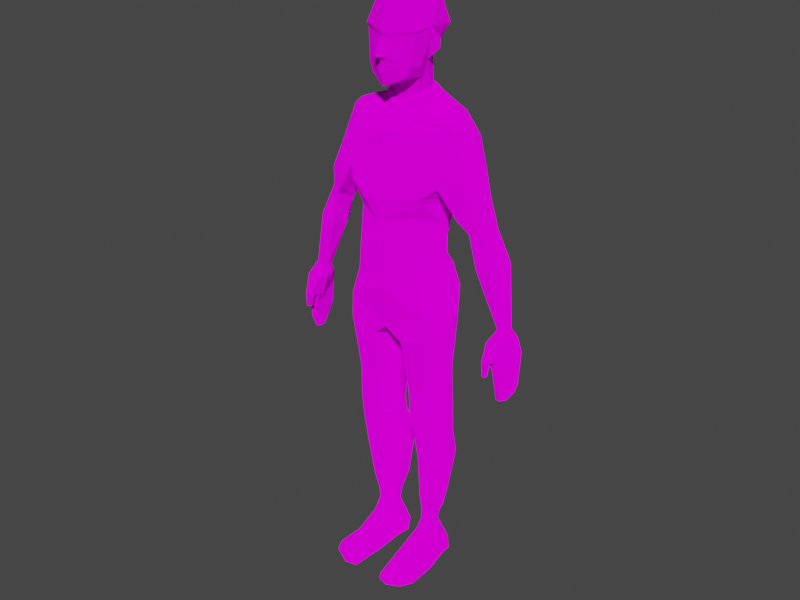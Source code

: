 # Source: PSOne_GermanPoliceOfficer.blend  (saved by Blender 2.90.8; exported with 4.5.12 LTS)
import bpy
from mathutils import Matrix  # noqa: F401  (used for matrix-valued properties, if any)

bpy.ops.wm.read_factory_settings(use_empty=True)
scene = bpy.context.scene
scene.name = 'Scene'

# ---- collections
col_collection = bpy.data.collections.new('Collection'); scene.collection.children.link(col_collection)

# ---- images (referenced by path relative to the original .blend; pixels are not part of the script)
import os
ASSET_DIR = os.environ.get("B2B_ASSET_DIR", "")  # directory of the original .blend (textures are referenced by path, not embedded)
HERE = os.path.dirname(os.path.abspath(__file__))  # packed textures are extracted next to this script under _unpacked/

def load_image(name, relpath, width, height, colorspace="sRGB"):
    """Load a texture the original file referenced (path relative to the .blend, or extracted next to this script)."""
    p = next((c for c in (os.path.join(HERE, relpath), os.path.join(ASSET_DIR, relpath)) if relpath and os.path.exists(c)), "")
    if p:
        img = bpy.data.images.load(p, check_existing=True)
        img.name = name
    else:  # same state as the original file: an image datablock whose file is absent (Cycles renders it pink)
        img = bpy.data.images.new(name, width, height)
        img.source = "FILE"
        img.filepath = "//" + (relpath or name)
    img.colorspace_settings.name = colorspace
    return img
img_policetexture = load_image('PoliceTexture', 'PoliceOfficerMale_Body.png', 1024, 1024, 'sRGB')
img_polizeiface = load_image('PolizeiFace', 'PoliceOfficerMale_Face.png', 1024, 1024, 'sRGB')

# ---- materials (node trees are filled in below, after node groups)
mat_policeofficerbody = bpy.data.materials.new('PoliceOfficerBody')
mat_policeofficerbody.use_transparent_shadow = False
mat_policeofficerface = bpy.data.materials.new('PoliceOfficerFace')
mat_policeofficerface.use_transparent_shadow = False

# ---- material node trees
mat_policeofficerbody.use_nodes = True; mat_policeofficerbody.node_tree.nodes.clear()
_N = mat_policeofficerbody.node_tree.nodes; _L = mat_policeofficerbody.node_tree.links
n0 = _N.new('ShaderNodeOutputMaterial'); n0.name = 'Material Output'; n0.location = (300, 300)
n1 = _N.new('ShaderNodeBsdfDiffuse'); n1.name = 'Diffuse BSDF'; n1.location = (10, 300)
n1.inputs[1].default_value = 1.0
n2 = _N.new('ShaderNodeTexImage'); n2.name = 'Image Texture'; n2.location = (-280, 280)
n2.image = img_policetexture
n2.interpolation = 'Closest'
_L.new(n1.outputs[0], n0.inputs[0])
_L.new(n2.outputs[0], n1.inputs[0])
n0.is_active_output = True
mat_policeofficerface.use_nodes = True; mat_policeofficerface.node_tree.nodes.clear()
_N = mat_policeofficerface.node_tree.nodes; _L = mat_policeofficerface.node_tree.links
n0 = _N.new('ShaderNodeOutputMaterial'); n0.name = 'Material Output'; n0.location = (300, 300)
n1 = _N.new('ShaderNodeBsdfDiffuse'); n1.name = 'Diffuse BSDF'; n1.location = (10, 300)
n1.inputs[1].default_value = 0.5
n2 = _N.new('ShaderNodeTexImage'); n2.name = 'Image Texture'; n2.location = (-280, 280)
n2.image = img_polizeiface
n2.interpolation = 'Closest'
_L.new(n1.outputs[0], n0.inputs[0])
_L.new(n2.outputs[0], n1.inputs[0])
n0.is_active_output = True

# ---- world
world_world = bpy.data.worlds.new('World'); scene.world = world_world
world_world.use_nodes = True; world_world.node_tree.nodes.clear()
_N = world_world.node_tree.nodes; _L = world_world.node_tree.links
n0 = _N.new('ShaderNodeOutputWorld'); n0.name = 'World Output'; n0.location = (300, 300)
n1 = _N.new('ShaderNodeBackground'); n1.name = 'Background'; n1.location = (10, 300)
n1.inputs[0].default_value = (0.05088, 0.05088, 0.05088, 1.0)
_L.new(n1.outputs[0], n0.inputs[0])
n0.is_active_output = True
world_world.color = (0.05088, 0.05088, 0.05088)
world_world.use_sun_shadow = False
world_world.sun_shadow_jitter_overblur = 0.0

# ---- meshes
me_male_police = bpy.data.meshes.new('Male_Police')
me_male_police.from_pydata([(0.2455, -0.1811, -0.7578), (0.2992, -0.07707, 0.2512), (0.1985, 0.1819, -0.7105), (0.2299, 0.1599, 0.265), (0.3175, 0.003485, -0.7712), (0.3073, 1.977e-09, 0.2735), (0.6313, 0.03234, -0.7541), (0.148, 0.1074, -0.4877), (0.1829, -0.1829, -0.4728), (0.2464, -0.001671, -0.4767), (0.2428, 0.1878, -0.008805), (0.2188, -0.1923, -0.1052), (0.254, 0.0005589, -0.1708), (0.307, 0.1734, 0.1505), (0.3272, -0.09194, 0.141), (0.3746, 0.01583, 0.2064), (0.1661, 0.1604, -0.5792), (0.2036, -0.1689, -0.5985), (0.2638, 0.001532, -0.6016), (0.1918, 0.0974, -0.3063), (0.1725, -0.1671, -0.2265), (0.2454, -2.532e-09, -0.2894), (0.0916, 0.05475, 0.5584), (0.1195, -0.01716, 0.5364), (0.1127, -0.05845, 0.4599), (0.5888, 0.01613, -0.7635), (0.644, -0.03196, -0.7422), (0.6046, -0.04295, -0.7517), (0.6568, 0.004764, -0.7434), (0.585, -0.01918, -0.762), (0.3068, -0.03932, -0.9156), (0.2222, 0.1334, -0.9022), (0.08708, -0.1818, -0.9508), (0.2515, -0.1805, -0.8958), (0.0872, 0.1708, -0.9251), (0.02817, -0.02332, -0.9946), (0.198, 0.008875, -2.186), (0.1705, 0.06074, -2.205), (0.1319, -0.0451, -2.166), (0.1862, -0.04013, -2.166), (0.1229, 0.06958, -2.205), (0.108, 0.01034, -2.186), (0.2707, 0.008694, -0.1133), (0.2796, -0.1363, -0.05589), (0.38, -0.1021, 0.019), (0.4456, 0.01889, 0.05976), (0.2883, 0.1307, -0.05408), (0.3881, 0.1196, 0.01485), (0.3972, 0.01052, -0.3001), (0.4832, -0.04864, -0.2256), (0.4149, 0.07194, -0.2516), (0.436, -0.07626, -0.2676), (0.5196, 0.02365, -0.1965), (0.4884, 0.07247, -0.2124), (0.3799, -0.1061, -0.2008), (0.4847, 0.02127, -0.06733), (0.4268, 0.1035, -0.1159), (0.3654, 0.008667, -0.2484), (0.4469, -0.0901, -0.1116), (0.3647, 0.1041, -0.1954), (0.115, 0.1374, 0.3368), (0.1676, 0.01934, 0.3175), (0.1178, -0.06756, 0.3088), (0.4256, 0.01206, -0.358), (0.5058, -0.04541, -0.291), (0.4631, 0.07475, -0.3449), (0.4464, -0.06515, -0.3419), (0.5427, 0.0246, -0.251), (0.5044, 0.07202, -0.2835), (0.4571, 0.01323, -0.4676), (0.5621, -0.06596, -0.4203), (0.5084, 0.09409, -0.4561), (0.4825, -0.07163, -0.4523), (0.6176, 0.02883, -0.4018), (0.561, 0.06911, -0.4196), (0.1157, 0.1455, -1.212), (0.05112, -0.01864, -1.261), (0.1156, -0.1473, -1.242), (0.2228, -0.1461, -1.231), (0.3125, -0.03356, -1.162), (0.2166, 0.1046, -1.167), (0.1409, 0.1399, -1.528), (0.2245, 0.1117, -1.462), (0.05834, -0.01451, -1.51), (0.1128, -0.1285, -1.47), (0.2424, -0.1269, -1.407), (0.2913, -0.03367, -1.437), (0.09044, 0.1705, -1.762), (0.219, 0.1583, -1.76), (0.05777, 0.003944, -1.75), (0.1372, -0.08379, -1.738), (0.2418, -0.07987, -1.748), (0.3078, -0.007531, -1.778), (0.05785, -0.01073, -1.615), (0.1295, -0.1139, -1.556), (0.2391, -0.1126, -1.571), (0.2916, -0.0265, -1.624), (0.1309, 0.1386, -1.594), (0.2258, 0.1154, -1.596), (0.2318, 0.09237, -2.42), (0.1768, 0.1575, -2.406), (0.1279, 0.005428, -2.415), (0.1822, 0.01035, -2.415), (0.1095, 0.151, -2.406), (0.06118, 0.07097, -2.42), (0.1658, -0.4053, -2.386), (0.2441, -0.3591, -2.397), (0.09927, -0.3749, -2.381), (0.2779, -0.2923, -2.398), (0.1543, -0.3955, -2.422), (0.23, -0.3552, -2.422), (0.08966, -0.3752, -2.425), (0.2674, -0.2872, -2.422), (0.2255, -0.1566, -2.419), (0.2639, -0.1226, -2.42), (0.2253, -0.211, -2.351), (0.2548, -0.164, -2.378), (0.1442, -0.1782, -2.419), (0.07064, -0.1637, -2.42), (0.07704, -0.1969, -2.353), (0.1524, -0.2293, -2.331), (0.198, -0.06053, -2.407), (0.2156, -0.02897, -2.269), (0.06552, -0.02277, -2.411), (0.1372, -0.08676, -2.24), (0.2438, 0.005281, -2.411), (0.1978, -0.07729, -2.247), (0.1346, -0.07108, -2.407), (0.09595, -0.03911, -2.261), (0.6752, 0.008063, -0.8373), (0.6799, 0.009774, -0.9246), (0.643, 0.08652, -0.9187), (0.6304, 0.08148, -0.8358), (0.6207, -0.02717, -0.9722), (0.6781, 0.01454, -0.9672), (0.6136, -0.08522, -0.976), (0.6628, -0.03256, -0.9715), (0.6294, 0.01557, -0.9671), (0.644, 0.08194, -0.958), (0.6003, -0.1577, -0.9711), (0.6033, -0.1334, -0.9777), (0.619, -0.1378, -0.9762), (0.6173, -0.1622, -0.975), (0.6231, -0.1263, -0.9124), (0.6211, -0.1631, -0.8968), (0.5975, -0.1215, -0.9186), (0.5927, -0.1551, -0.8948), (0.6491, -0.09093, -0.9085), (0.6445, -0.1086, -0.7944), (0.6474, -0.09201, -0.972), (0.6247, 0.0004074, -0.9478), (0.5944, 0.03075, -0.8314), (0.5727, -0.02901, -0.8217), (0.5984, -0.04742, -0.9333), (0.5907, -0.086, -0.9199), (0.5766, -0.09698, -0.8124), (0.6683, -0.04053, -0.82), (0.6722, -0.04087, -0.918), (0.633, -0.02385, -1.07), (0.6286, -0.07959, -1.072), (0.6661, -0.02641, -1.071), (0.6536, -0.08858, -1.073), (0.6339, -0.01198, -1.155), (0.6261, -0.0615, -1.146), (0.6623, -0.0179, -1.158), (0.6477, -0.06371, -1.148), (0.6639, 0.05608, -0.8143), (0.6804, 0.0716, -0.8995), (0.6772, 0.07498, -0.9578), (0.6783, 0.01665, -1.065), (0.632, 0.02433, -1.064), (0.6454, 0.07769, -1.043), (0.6723, 0.07165, -1.044), (0.6783, 0.03099, -1.126), (0.6478, 0.03918, -1.115), (0.6477, 0.05968, -1.082), (0.6731, 0.06753, -1.095), (0.08129, -0.143, 0.8386), (0.1292, 0.08568, 0.7997), (0.1511, 0.1126, 0.6949), (0.1481, 0.00903, 0.8096), (0.1542, -0.1429, 0.6966), (0.1638, -0.04633, 0.7027), (0.1435, -0.1417, 0.6796), (0.1247, -0.1562, 0.5186), (0.1004, -0.1631, 0.4679), (0.1399, -0.09687, 0.5194), (0.1539, -0.07016, 0.6019), (0.03298, -0.2128, 0.5688), (0.08048, 0.08129, 0.3961), (0.07902, -0.05739, 0.3642), (0.1101, 0.009154, 0.3836), (0.1126, 0.04913, 0.5904), (0.1258, 0.0132, 0.5783), (0.1468, 0.001233, 0.6587), (0.1408, 0.07656, 0.6551), (0.1909, -0.01425, 0.6609), (0.1821, -0.004772, 0.5993), (0.1726, -0.002495, 0.6529), (0.1669, 0.007503, 0.6036), (0.0129, -0.2129, 0.6646), (0.0149, -0.2567, 0.5772), (0.01655, -0.2181, 0.6442), (0.1017, 0.009779, -2.118), (0.1332, -0.04473, -2.1), (0.194, -0.03997, -2.102), (0.2134, 0.006905, -2.122), (0.1189, 0.08361, -2.136), (0.1775, 0.0744, -2.136), (0.07579, 0.005986, -2.011), (0.1292, -0.05914, -1.993), (0.2164, -0.05371, -1.997), (0.2549, -0.0002701, -2.024), (0.1015, 0.1248, -2.03), (0.1946, 0.1128, -2.029), (0.1229, 0.005474, 0.3725), (0.09408, 0.09388, 0.391), (0.09288, -0.07385, 0.3542), (-0.2455, -0.1811, -0.7578), (-0.2992, -0.07707, 0.2512), (-0.1985, 0.1819, -0.7105), (-0.2299, 0.1599, 0.265), (0.0, 0.225, -0.7739), (0.0, 0.2336, 0.2891), (0.0, -0.2, -0.8775), (0.0, -0.1394, 0.2662), (-0.3175, 0.003485, -0.7712), (-0.3073, 1.977e-09, 0.2735), (-0.6313, 0.03234, -0.7541), (0.0, -6.536e-10, -0.9582), (-0.148, 0.1074, -0.4877), (-0.1829, -0.1829, -0.4728), (0.0, -0.2527, -0.4897), (0.0, 0.1606, -0.4723), (-0.2464, -0.001671, -0.4767), (-0.2428, 0.1878, -0.008805), (-0.2188, -0.1923, -0.1052), (0.0, -0.2657, -0.1409), (0.0, 0.2226, -0.1245), (-0.254, 0.0005589, -0.1708), (-0.307, 0.1734, 0.1505), (-0.3272, -0.09194, 0.141), (0.0, -0.2183, 0.203), (0.0, 0.2414, 0.1503), (-0.3691, 0.01583, 0.2188), (-0.1661, 0.1604, -0.5792), (-0.2036, -0.1689, -0.5985), (0.0, -0.249, -0.6085), (0.0, 0.2139, -0.595), (-0.2638, 0.001532, -0.6016), (-0.1918, 0.0974, -0.3063), (-0.1725, -0.1671, -0.2265), (0.0, -0.2507, -0.2547), (0.0, 0.1783, -0.3018), (-0.2454, -2.532e-09, -0.2894), (0.0, 0.08593, 0.5588), (-0.0916, 0.05475, 0.5584), (-0.1195, -0.01716, 0.5364), (-0.1127, -0.05845, 0.4599), (0.0, -0.08068, 0.4099), (-0.5888, 0.01613, -0.7635), (-0.644, -0.03196, -0.7422), (-0.6046, -0.04295, -0.7517), (-0.6568, 0.004764, -0.7434), (-0.585, -0.01918, -0.762), (-0.3068, -0.03932, -0.9156), (-0.2222, 0.1334, -0.9022), (-0.08708, -0.1818, -0.9508), (-0.2515, -0.1805, -0.8958), (-0.0872, 0.1708, -0.9251), (-0.02817, -0.02332, -0.9946), (-0.198, 0.008875, -2.186), (-0.1705, 0.06074, -2.205), (-0.1319, -0.0451, -2.166), (-0.1862, -0.04013, -2.166), (-0.1229, 0.06958, -2.205), (-0.108, 0.01034, -2.186), (-0.2707, 0.008694, -0.1133), (-0.2796, -0.1363, -0.05589), (-0.38, -0.1021, 0.01351), (-0.4456, 0.01889, 0.05976), (-0.2883, 0.1307, -0.05408), (-0.3881, 0.1196, 0.01485), (-0.3972, 0.01052, -0.3001), (-0.4832, -0.04864, -0.2256), (-0.4149, 0.07194, -0.2516), (-0.436, -0.07626, -0.2676), (-0.5196, 0.02365, -0.1965), (-0.4884, 0.07247, -0.2124), (-0.3799, -0.1061, -0.2008), (-0.4847, 0.02127, -0.06733), (-0.4268, 0.1035, -0.1159), (-0.3654, 0.008667, -0.2484), (-0.4469, -0.0901, -0.1116), (-0.3647, 0.1041, -0.1954), (-0.115, 0.1374, 0.3368), (-0.1676, 0.01934, 0.3175), (0.0, 0.1965, 0.3503), (-0.1178, -0.06756, 0.3088), (0.0, -0.1124, 0.3104), (-0.4256, 0.01206, -0.358), (-0.5058, -0.04541, -0.291), (-0.4631, 0.07475, -0.3449), (-0.4464, -0.06515, -0.3419), (-0.5427, 0.0246, -0.251), (-0.5044, 0.07202, -0.2835), (-0.4571, 0.01323, -0.4676), (-0.5621, -0.06596, -0.4203), (-0.5084, 0.09409, -0.4561), (-0.4825, -0.07163, -0.4523), (-0.6176, 0.02883, -0.4018), (-0.561, 0.06911, -0.4196), (-0.1157, 0.1455, -1.212), (-0.05112, -0.01864, -1.261), (-0.1156, -0.1473, -1.242), (-0.2228, -0.1461, -1.231), (-0.3125, -0.03356, -1.162), (-0.2166, 0.1046, -1.167), (-0.1409, 0.1399, -1.528), (-0.2245, 0.1117, -1.462), (-0.05834, -0.01451, -1.51), (-0.1128, -0.1285, -1.47), (-0.2424, -0.1269, -1.407), (-0.2913, -0.03367, -1.437), (-0.09044, 0.1705, -1.762), (-0.219, 0.1583, -1.76), (-0.05777, 0.003944, -1.75), (-0.1372, -0.08379, -1.738), (-0.2418, -0.07987, -1.748), (-0.3078, -0.007531, -1.778), (-0.05785, -0.01073, -1.615), (-0.1295, -0.1139, -1.556), (-0.2391, -0.1126, -1.571), (-0.2916, -0.0265, -1.624), (-0.1309, 0.1386, -1.594), (-0.2258, 0.1154, -1.596), (-0.2318, 0.09237, -2.42), (-0.1768, 0.1575, -2.406), (-0.1279, 0.005428, -2.415), (-0.1822, 0.01035, -2.415), (-0.1095, 0.151, -2.406), (-0.06118, 0.07097, -2.42), (-0.1658, -0.4053, -2.386), (-0.2441, -0.3591, -2.397), (-0.09927, -0.3749, -2.381), (-0.2779, -0.2923, -2.398), (-0.1543, -0.3955, -2.422), (-0.23, -0.3552, -2.422), (-0.08966, -0.3752, -2.425), (-0.2674, -0.2872, -2.422), (-0.2255, -0.1566, -2.419), (-0.2639, -0.1226, -2.42), (-0.2253, -0.211, -2.351), (-0.2548, -0.164, -2.378), (-0.1442, -0.1782, -2.419), (-0.07064, -0.1637, -2.42), (-0.07704, -0.1969, -2.353), (-0.1524, -0.2293, -2.331), (-0.198, -0.06053, -2.407), (-0.2156, -0.02897, -2.269), (-0.06552, -0.02277, -2.411), (-0.1372, -0.08676, -2.24), (-0.2438, 0.005281, -2.411), (-0.1978, -0.07729, -2.247), (-0.1346, -0.07108, -2.407), (-0.09595, -0.03911, -2.261), (-0.6752, 0.008063, -0.8373), (-0.6799, 0.009774, -0.9246), (-0.643, 0.08652, -0.9187), (-0.6304, 0.08148, -0.8358), (-0.6207, -0.02717, -0.9722), (-0.6781, 0.01454, -0.9672), (-0.6136, -0.08522, -0.976), (-0.6628, -0.03256, -0.9715), (-0.6294, 0.01557, -0.9671), (-0.644, 0.08194, -0.958), (-0.6003, -0.1577, -0.9711), (-0.6033, -0.1334, -0.9777), (-0.619, -0.1378, -0.9762), (-0.6173, -0.1622, -0.975), (-0.6231, -0.1263, -0.9124), (-0.6211, -0.1631, -0.8968), (-0.5975, -0.1215, -0.9186), (-0.5927, -0.1551, -0.8948), (-0.6491, -0.09093, -0.9085), (-0.6445, -0.1086, -0.7944), (-0.6474, -0.09201, -0.972), (-0.6247, 0.0004074, -0.9478), (-0.5944, 0.03075, -0.8314), (-0.5727, -0.02901, -0.8217), (-0.5984, -0.04742, -0.9333), (-0.5907, -0.086, -0.9199), (-0.5766, -0.09698, -0.8124), (-0.6683, -0.04053, -0.82), (-0.6722, -0.04087, -0.918), (-0.633, -0.02385, -1.07), (-0.6286, -0.07959, -1.072), (-0.6661, -0.02641, -1.071), (-0.6536, -0.08858, -1.073), (-0.6339, -0.01198, -1.155), (-0.6261, -0.0615, -1.146), (-0.6623, -0.0179, -1.158), (-0.6477, -0.06371, -1.148), (-0.6639, 0.05608, -0.8143), (-0.6804, 0.0716, -0.8995), (-0.6772, 0.07498, -0.9578), (-0.6783, 0.01665, -1.065), (-0.632, 0.02433, -1.064), (-0.6454, 0.07769, -1.043), (-0.6723, 0.07165, -1.044), (-0.6783, 0.03099, -1.126), (-0.6478, 0.03918, -1.115), (-0.6477, 0.05968, -1.082), (-0.6731, 0.06753, -1.095), (-0.08129, -0.143, 0.8386), (-0.1292, 0.08568, 0.7997), (0.0, 0.1048, 0.8299), (-0.1511, 0.1126, 0.6949), (-0.1481, 0.00903, 0.8096), (-0.1542, -0.1429, 0.6966), (0.0, -0.1732, 0.8754), (0.0, -0.01591, 0.89), (0.0, -0.2246, 0.6941), (-0.1638, -0.04633, 0.7027), (0.0, 0.1569, 0.6949), (-0.1435, -0.1417, 0.6796), (-0.1247, -0.1562, 0.5186), (-0.1004, -0.1631, 0.4679), (0.0, -0.2092, 0.4256), (0.0, -0.2173, 0.6646), (0.0, -0.2253, 0.5011), (-0.1399, -0.09687, 0.5194), (-0.1539, -0.07016, 0.6019), (0.0, -0.2232, 0.5512), (0.0, -0.2213, 0.6499), (-0.03298, -0.2128, 0.5688), (0.0, -0.2613, 0.5759), (-0.08048, 0.08129, 0.3961), (0.0, 0.1272, 0.4023), (-0.07902, -0.05739, 0.3642), (-0.1101, 0.009154, 0.3836), (0.0, -0.08446, 0.3227), (-0.1126, 0.04913, 0.5904), (-0.1258, 0.0132, 0.5783), (-0.1468, 0.001233, 0.6587), (-0.1408, 0.07656, 0.6551), (-0.1909, -0.01425, 0.6609), (-0.1821, -0.004772, 0.5993), (-0.1726, -0.002495, 0.6529), (-0.1669, 0.007503, 0.6036), (-0.0129, -0.2129, 0.6646), (-0.0149, -0.2567, 0.5772), (-0.01655, -0.2181, 0.6442), (-0.1017, 0.009779, -2.118), (-0.1332, -0.04473, -2.1), (-0.194, -0.03997, -2.102), (-0.2134, 0.006905, -2.122), (-0.1189, 0.08361, -2.136), (-0.1775, 0.0744, -2.136), (-0.07579, 0.005986, -2.011), (-0.1292, -0.05914, -1.993), (-0.2164, -0.05371, -1.997), (-0.2549, -0.0002701, -2.024), (-0.1015, 0.1248, -2.03), (-0.1946, 0.1128, -2.029), (-0.1229, 0.005474, 0.3725), (0.0, -0.09424, 0.3204), (-0.09408, 0.09388, 0.391), (0.0, 0.1434, 0.3969), (-0.09288, -0.07385, 0.3542), (0.08484, -0.1783, 0.513), (0.0, -0.2236, 0.5416), (0.0, -0.2147, 0.4512), (0.07271, -0.1815, 0.4864), (0.03345, -0.2059, 0.545), (-0.09448, -0.1729, 0.5144), (-0.0809, -0.1741, 0.4793), (-0.03073, -0.2118, 0.5444), (0.02503, -0.2154, 0.6053), (0.1354, -0.1479, 0.61), (-0.134, -0.149, 0.5985), (-0.02499, -0.2154, 0.6055), (0.4412, -0.0707, -0.3048), (0.5311, 0.02413, -0.2238), (0.4964, 0.07224, -0.248), (0.4114, 0.01129, -0.329), (0.4945, -0.04702, -0.2583), (0.439, 0.07335, -0.2983), (0.2492, -0.1643, -0.08053), (0.4141, 0.01736, 0.14), (0.3476, 0.1465, 0.08265), (0.2623, 0.004626, -0.1421), (0.3584, -0.09703, 0.07931), (0.2655, 0.1592, -0.03144), (-0.2492, -0.1643, -0.08053), (-0.4094, 0.01736, 0.1509), (-0.3476, 0.1465, 0.08265), (-0.2623, 0.004626, -0.1421), (-0.3557, -0.09703, 0.07107), (-0.2655, 0.1592, -0.03144), (-0.4412, -0.0707, -0.3048), (-0.5311, 0.02413, -0.2238), (-0.4964, 0.07224, -0.248), (-0.4114, 0.01129, -0.329), (-0.4945, -0.04702, -0.2583), (-0.439, 0.07335, -0.2983), (0.5777, -0.01732, -0.7451), (0.6393, -0.03391, -0.7237), (0.5842, 0.02059, -0.7459), (0.5976, -0.04459, -0.7345), (0.6545, 0.006142, -0.7238), (0.6272, 0.03444, -0.7349), (-0.5774, -0.01727, -0.7446), (-0.6391, -0.03397, -0.7232), (-0.584, 0.02072, -0.7454), (-0.5974, -0.04464, -0.734), (-0.6545, 0.006183, -0.7233), (-0.6271, 0.0345, -0.7344), (0.6648, -0.02889, -1.031), (0.628, -0.02519, -1.03), (0.6225, -0.08186, -1.033), (0.6511, -0.08996, -1.032), (0.6782, 0.0158, -1.026), (0.6743, 0.07299, -1.009), (0.6448, 0.07941, -1.009), (0.6309, 0.0208, -1.025), (0.6334, -0.01847, -1.108), (0.6274, -0.07139, -1.106), (0.6644, -0.02255, -1.111), (0.6509, -0.07731, -1.107), (0.6391, 0.03106, -1.087), (0.6783, 0.02315, -1.093), (0.6726, 0.06978, -1.067), (0.6464, 0.06953, -1.061), (-0.6648, -0.02882, -1.032), (-0.6282, -0.02515, -1.032), (-0.6227, -0.0818, -1.034), (-0.6511, -0.08992, -1.033), (-0.6782, 0.01582, -1.027), (-0.6742, 0.07296, -1.01), (-0.6448, 0.07936, -1.01), (-0.631, 0.02089, -1.026), (-0.6334, -0.01804, -1.111), (-0.6273, -0.07073, -1.108), (-0.6643, -0.02224, -1.114), (-0.6507, -0.0764, -1.109), (-0.6397, 0.0316, -1.089), (-0.6783, 0.02367, -1.095), (-0.6727, 0.06963, -1.069), (-0.6465, 0.06887, -1.062), (0.6244, -0.02618, -1.001), (0.6492, -0.09098, -1.002), (0.6782, 0.01517, -0.9964), (0.6444, 0.08067, -0.9833), (0.6302, 0.01818, -0.9961), (0.6638, -0.03072, -1.001), (0.618, -0.08354, -1.005), (0.6758, 0.07399, -0.9835), (-0.6244, -0.02616, -1.002), (-0.6493, -0.09097, -1.003), (-0.6782, 0.01518, -0.997), (-0.6444, 0.08065, -0.9838), (-0.6302, 0.01823, -0.9966), (-0.6638, -0.03069, -1.002), (-0.6181, -0.08351, -1.005), (-0.6757, 0.07397, -0.9839), (0.0581, -0.01262, -1.562), (0.1212, -0.1212, -1.513), (0.2407, -0.1197, -1.489), (0.2915, -0.03008, -1.53), (0.1359, 0.1392, -1.561), (0.2251, 0.1135, -1.529), (-0.0581, -0.01262, -1.562), (-0.1212, -0.1212, -1.513), (-0.2407, -0.1197, -1.489), (-0.2915, -0.03008, -1.53), (-0.1359, 0.1392, -1.561), (-0.2251, 0.1135, -1.529), (0.2646, -0.1561, -2.421), (0.2291, -0.2412, -2.361), (0.1463, -0.2225, -2.42), (0.08157, -0.2331, -2.359), (0.2264, -0.1971, -2.42), (0.2595, -0.1901, -2.382), (0.07452, -0.2068, -2.421), (0.1551, -0.2651, -2.342), (0.2652, -0.1841, -2.421), (0.2323, -0.2663, -2.368), (0.148, -0.2594, -2.421), (0.08535, -0.2634, -2.363), (0.2272, -0.2308, -2.421), (0.2635, -0.212, -2.385), (0.07775, -0.2427, -2.422), (0.1574, -0.295, -2.351), (0.1209, 0.07659, -2.171), (0.174, 0.06757, -2.17), (0.1049, 0.01006, -2.152), (0.1325, -0.04492, -2.133), (0.1901, -0.04005, -2.134), (0.2057, 0.00789, -2.154), (0.0436, 0.1979, -0.8495), (0.01409, -0.01166, -0.9764), (0.3121, -0.01792, -0.8434), (0.2103, 0.1576, -0.8064), (0.04354, -0.1909, -0.9142), (0.2485, -0.1808, -0.8268), (0.03284, -0.02237, -1.049), (0.09288, -0.1748, -1.01), (0.2456, -0.1735, -0.9639), (0.308, -0.03815, -0.9656), (0.093, 0.1657, -0.9835), (0.2211, 0.1275, -0.9561), (-0.0436, 0.1979, -0.8495), (-0.01409, -0.01166, -0.9764), (-0.3121, -0.01792, -0.8434), (-0.2103, 0.1576, -0.8064), (-0.04354, -0.1909, -0.9142), (-0.2485, -0.1808, -0.8268), (-0.0336, -0.02221, -1.058), (-0.09383, -0.1736, -1.02), (-0.2447, -0.1723, -0.975), (-0.3082, -0.03796, -0.9737), (-0.09394, 0.1648, -0.993), (-0.2209, 0.1266, -0.9649), (0.1811, 0.09985, -0.3507), (0.175, -0.171, -0.2868), (0.0, -0.2512, -0.3123), (0.0, 0.174, -0.3436), (0.2457, -0.0004091, -0.3353), (-0.1811, 0.09985, -0.3507), (-0.175, -0.171, -0.2868), (-0.2457, -0.0004091, -0.3353), (0.157, 0.1339, -0.5334), (0.1932, -0.1759, -0.5357), (0.0, -0.2509, -0.5491), (0.0, 0.1873, -0.5337), (0.2551, -6.936e-05, -0.5391), (-0.157, 0.1339, -0.5334), (-0.1932, -0.1759, -0.5357), (-0.2551, -6.936e-05, -0.5391), (-0.1209, 0.07659, -2.171), (-0.174, 0.06757, -2.17), (-0.1049, 0.01006, -2.152), (-0.1325, -0.04492, -2.133), (-0.1901, -0.04005, -2.134), (-0.2057, 0.00789, -2.154), (-0.2645, -0.1514, -2.421), (-0.2286, -0.2369, -2.359), (-0.146, -0.2162, -2.42), (-0.08093, -0.228, -2.358), (-0.2263, -0.1914, -2.42), (-0.2589, -0.1865, -2.381), (-0.07397, -0.2007, -2.421), (-0.1547, -0.2601, -2.34), (-0.265, -0.177, -2.421), (-0.2315, -0.2599, -2.366), (-0.1476, -0.25, -2.42), (-0.08438, -0.2557, -2.362), (-0.227, -0.2222, -2.42), (-0.2625, -0.2064, -2.384), (-0.07693, -0.2336, -2.422), (-0.1568, -0.2874, -2.349), (0.08891, 0.06119, 0.519), (0.0, 0.09595, 0.5209), (0.1045, -0.05819, 0.4367), (0.1173, -0.01078, 0.4993), (0.0, -0.08159, 0.3887), (-0.08891, 0.06119, 0.519), (-0.1045, -0.05819, 0.4367), (-0.1173, -0.01078, 0.4993), (0.1122, 0.003237, 0.418), (0.0, -0.08361, 0.3423), (-0.1122, 0.003237, 0.418), (0.08298, 0.07532, 0.4326), (0.0, 0.1179, 0.4375), (0.08659, -0.05763, 0.3857), (-0.08298, 0.07532, 0.4326), (-0.08659, -0.05763, 0.3857), (0.2742, -0.1124, 0.151), (0.2341, 0.1724, -0.0596), (0.2075, -0.1862, -0.1348), (0.2171, 0.1915, -0.02105), (0.2519, 0.0004246, -0.1993), (0.2288, 0.1907, 0.1504), (0.3067, -0.08103, 0.2219), (0.3384, 0.001966, 0.2546), (0.2009, -0.1983, -0.1081), (0.2443, 0.1624, 0.2437), (-0.2518, 0.0004184, -0.2006), (-0.3352, 0.003, 0.257), (-0.2371, 0.1886, -0.01152), (-0.2031, -0.1838, -0.1463), (-0.3072, -0.08133, 0.2196), (-0.2716, -0.1134, 0.1515), (-0.1926, -0.2011, -0.1095), (-0.2499, 0.1634, 0.2353), (-0.2344, 0.1729, -0.05778), (-0.2359, 0.1891, 0.1504)], [], [(243, 223, 3, 687, 683), (15, 685, 684, 14), (603, 602, 30, 31), (662, 663, 255, 22), (14, 684, 678), (665, 662, 22, 23), (601, 600, 34, 35), (13, 687, 685, 15), (632, 7, 9, 636), (633, 8, 232, 634), (636, 9, 8, 633), (635, 233, 7, 632), (19, 679, 682, 21), (20, 680, 686, 237, 252), (21, 682, 680, 20), (253, 238, 681, 679, 19), (11, 14, 678, 686), (510, 507, 26, 28), (238, 243, 683, 681), (222, 248, 16, 2), (4, 18, 17, 0), (0, 17, 247, 224), (2, 16, 18, 4), (627, 253, 19, 624), (628, 21, 20, 625), (625, 20, 252, 626), (624, 19, 21, 628), (666, 664, 24, 259), (664, 665, 23, 24), (509, 506, 29, 27), (506, 508, 25, 29), (511, 510, 28, 6), (507, 509, 27, 26), (597, 596, 41, 38), (604, 601, 35, 32), (605, 604, 32, 33), (602, 605, 33, 30), (600, 603, 31, 34), (596, 594, 40, 41), (598, 597, 38, 39), (599, 598, 39, 36), (594, 595, 37, 40), (493, 490, 47, 46), (492, 488, 43, 44), (490, 489, 45, 47), (491, 493, 46, 42), (488, 491, 42, 43), (489, 492, 44, 45), (59, 56, 53, 50), (58, 54, 51, 49), (56, 55, 52, 53), (57, 59, 50, 48), (54, 57, 48, 51), (55, 58, 49, 52), (45, 44, 58, 55), (43, 42, 57, 54), (42, 46, 59, 57), (47, 45, 55, 56), (44, 43, 54, 58), (46, 47, 56, 59), (1, 5, 61, 62), (225, 1, 62, 299), (5, 3, 60, 61), (3, 223, 297, 60), (487, 484, 68, 65), (486, 482, 66, 64), (484, 483, 67, 68), (485, 487, 65, 63), (482, 485, 63, 66), (483, 486, 64, 67), (65, 68, 74, 71), (64, 66, 72, 70), (68, 67, 73, 74), (63, 65, 71, 69), (66, 63, 69, 72), (67, 64, 70, 73), (77, 76, 83, 84), (611, 609, 79, 80), (610, 611, 80, 75), (609, 608, 78, 79), (608, 607, 77, 78), (606, 610, 75, 76), (80, 79, 86, 82), (75, 80, 82, 81), (79, 78, 85, 86), (78, 77, 84, 85), (76, 75, 81, 83), (98, 96, 92, 88), (97, 98, 88, 87), (96, 95, 91, 92), (95, 94, 90, 91), (93, 97, 87, 89), (94, 93, 89, 90), (595, 599, 36, 37), (567, 566, 93, 94), (566, 570, 97, 93), (568, 567, 94, 95), (569, 568, 95, 96), (570, 571, 98, 97), (571, 569, 96, 98), (607, 606, 76, 77), (508, 511, 6, 25), (586, 591, 108, 112), (40, 37, 100, 103), (37, 36, 99, 100), (41, 40, 103, 104), (591, 587, 106, 108), (590, 586, 112, 110), (108, 106, 110, 112), (105, 107, 111, 109), (106, 105, 109, 110), (592, 588, 109, 111), (593, 589, 107, 105), (587, 593, 105, 106), (588, 590, 110, 109), (589, 592, 111, 107), (99, 104, 103, 100), (101, 104, 99, 102), (128, 123, 118, 119), (127, 121, 113, 117), (126, 124, 120, 115), (124, 128, 119, 120), (123, 127, 117, 118), (121, 125, 114, 113), (122, 126, 115, 116), (125, 122, 116, 114), (99, 36, 122, 125), (36, 39, 126, 122), (102, 99, 125, 121), (104, 101, 127, 123), (38, 41, 128, 124), (39, 38, 124, 126), (101, 102, 121, 127), (41, 104, 123, 128), (152, 151, 150, 153), (29, 25, 151, 152), (131, 167, 168, 138), (154, 153, 133, 135), (150, 131, 138, 137), (130, 157, 136, 134), (157, 147, 149, 136), (153, 150, 137, 133), (145, 143, 141, 140), (146, 145, 140, 139), (143, 144, 142, 141), (141, 142, 139, 140), (148, 155, 146, 144), (144, 143, 147, 148), (154, 147, 143, 145), (144, 146, 139, 142), (148, 27, 155), (149, 147, 154, 135), (132, 166, 167, 131), (6, 166, 132), (155, 152, 153, 154), (27, 29, 152, 155), (151, 132, 131, 150), (25, 6, 132, 151), (129, 156, 157, 130), (28, 26, 156, 129), (156, 148, 147, 157), (26, 27, 148, 156), (522, 169, 172, 523), (521, 161, 160, 518), (520, 159, 161, 521), (527, 526, 162, 163), (163, 162, 164, 165), (529, 527, 163, 165), (528, 529, 165, 164), (518, 160, 169, 522), (168, 167, 130, 134), (167, 166, 129, 130), (166, 6, 28, 129), (525, 170, 158, 519), (523, 172, 171, 524), (524, 171, 170, 525), (519, 158, 159, 520), (526, 530, 174, 162), (531, 528, 164, 173), (533, 532, 176, 175), (530, 533, 175, 174), (532, 531, 173, 176), (164, 162, 174, 173), (173, 174, 175, 176), (424, 416, 178, 179), (182, 180, 177, 181), (180, 421, 420, 177), (178, 416, 421, 180), (181, 177, 420, 422), (182, 181, 183, 187), (23, 22, 192, 193), (179, 178, 180, 182), (255, 424, 179, 22), (23, 187, 186, 24), (183, 200, 202, 478, 479), (259, 24, 185, 428), (187, 23, 182), (187, 183, 479), (185, 473, 472, 428), (24, 186, 184, 185), (181, 422, 200, 183), (433, 201, 436), (184, 188, 474, 470), (436, 201, 202, 434), (217, 215, 191, 190), (466, 217, 190, 441), (215, 216, 189, 191), (216, 468, 438, 189), (192, 195, 194, 193), (179, 182, 194, 195), (193, 194, 198, 199), (22, 179, 195, 192), (196, 197, 199, 198), (194, 182, 196, 198), (182, 23, 197, 196), (23, 193, 199, 197), (202, 201, 188, 478), (155, 154, 145, 146), (202, 200, 429, 434), (201, 433, 188), (200, 422, 429), (214, 212, 206, 208), (213, 214, 208, 207), (212, 211, 205, 206), (211, 210, 204, 205), (209, 213, 207, 203), (210, 209, 203, 204), (90, 89, 209, 210), (89, 87, 213, 209), (91, 90, 210, 211), (92, 91, 211, 212), (87, 88, 214, 213), (88, 92, 212, 214), (60, 297, 468, 216), (61, 60, 216, 215), (299, 62, 217, 466), (62, 61, 215, 217), (243, 697, 695, 221, 223), (244, 241, 692, 689), (615, 266, 265, 614), (667, 256, 255, 663), (241, 693, 692), (669, 257, 256, 667), (613, 270, 269, 612), (240, 244, 689, 695), (637, 639, 234, 230), (638, 634, 232, 231), (639, 638, 231, 234), (635, 637, 230, 233), (250, 254, 688, 696), (251, 252, 237, 694, 691), (254, 251, 691, 688), (253, 250, 696, 690, 238), (236, 694, 693, 241), (516, 263, 261, 513), (238, 690, 697, 243), (222, 220, 245, 248), (226, 218, 246, 249), (218, 224, 247, 246), (220, 226, 249, 245), (627, 629, 250, 253), (631, 630, 251, 254), (630, 626, 252, 251), (629, 631, 254, 250), (666, 259, 258, 668), (668, 258, 257, 669), (515, 262, 264, 512), (512, 264, 260, 514), (517, 228, 263, 516), (513, 261, 262, 515), (643, 273, 276, 642), (616, 267, 270, 613), (617, 268, 267, 616), (614, 265, 268, 617), (612, 269, 266, 615), (642, 276, 275, 640), (644, 274, 273, 643), (645, 271, 274, 644), (640, 275, 272, 641), (499, 281, 282, 496), (498, 279, 278, 494), (496, 282, 280, 495), (497, 277, 281, 499), (494, 278, 277, 497), (495, 280, 279, 498), (294, 285, 288, 291), (293, 284, 286, 289), (291, 288, 287, 290), (292, 283, 285, 294), (289, 286, 283, 292), (290, 287, 284, 293), (280, 290, 293, 279), (278, 289, 292, 277), (277, 292, 294, 281), (282, 291, 290, 280), (279, 293, 289, 278), (281, 294, 291, 282), (219, 298, 296, 227), (225, 299, 298, 219), (227, 296, 295, 221), (221, 295, 297, 223), (505, 302, 305, 502), (504, 301, 303, 500), (502, 305, 304, 501), (503, 300, 302, 505), (500, 303, 300, 503), (501, 304, 301, 504), (302, 308, 311, 305), (301, 307, 309, 303), (305, 311, 310, 304), (300, 306, 308, 302), (303, 309, 306, 300), (304, 310, 307, 301), (314, 321, 320, 313), (623, 317, 316, 621), (622, 312, 317, 623), (621, 316, 315, 620), (620, 315, 314, 619), (618, 313, 312, 622), (317, 319, 323, 316), (312, 318, 319, 317), (316, 323, 322, 315), (315, 322, 321, 314), (313, 320, 318, 312), (335, 325, 329, 333), (334, 324, 325, 335), (333, 329, 328, 332), (332, 328, 327, 331), (330, 326, 324, 334), (331, 327, 326, 330), (641, 272, 271, 645), (573, 331, 330, 572), (572, 330, 334, 576), (574, 332, 331, 573), (575, 333, 332, 574), (576, 334, 335, 577), (577, 335, 333, 575), (619, 314, 313, 618), (514, 260, 228, 517), (654, 349, 345, 659), (275, 340, 337, 272), (272, 337, 336, 271), (276, 341, 340, 275), (659, 345, 343, 655), (658, 347, 349, 654), (345, 349, 347, 343), (342, 346, 348, 344), (343, 347, 346, 342), (660, 348, 346, 656), (661, 342, 344, 657), (655, 343, 342, 661), (656, 346, 347, 658), (657, 344, 348, 660), (336, 337, 340, 341), (338, 339, 336, 341), (365, 356, 355, 360), (364, 354, 350, 358), (363, 352, 357, 361), (361, 357, 356, 365), (360, 355, 354, 364), (358, 350, 351, 362), (359, 353, 352, 363), (362, 351, 353, 359), (336, 362, 359, 271), (271, 359, 363, 274), (339, 358, 362, 336), (341, 360, 364, 338), (273, 361, 365, 276), (274, 363, 361, 273), (338, 364, 358, 339), (276, 365, 360, 341), (389, 390, 387, 388), (264, 389, 388, 260), (368, 375, 405, 404), (391, 372, 370, 390), (387, 374, 375, 368), (367, 371, 373, 394), (394, 373, 386, 384), (390, 370, 374, 387), (382, 377, 378, 380), (383, 376, 377, 382), (380, 378, 379, 381), (378, 377, 376, 379), (385, 381, 383, 392), (381, 385, 384, 380), (391, 382, 380, 384), (381, 379, 376, 383), (385, 392, 262), (386, 372, 391, 384), (369, 368, 404, 403), (228, 369, 403), (392, 391, 390, 389), (262, 392, 389, 264), (388, 387, 368, 369), (260, 388, 369, 228), (366, 367, 394, 393), (263, 366, 393, 261), (393, 394, 384, 385), (261, 393, 385, 262), (538, 539, 409, 406), (537, 534, 397, 398), (536, 537, 398, 396), (543, 400, 399, 542), (400, 402, 401, 399), (545, 402, 400, 543), (544, 401, 402, 545), (534, 538, 406, 397), (405, 371, 367, 404), (404, 367, 366, 403), (403, 366, 263, 228), (541, 535, 395, 407), (539, 540, 408, 409), (540, 541, 407, 408), (535, 536, 396, 395), (542, 399, 411, 546), (547, 410, 401, 544), (549, 412, 413, 548), (546, 411, 412, 549), (548, 413, 410, 547), (401, 410, 411, 399), (410, 413, 412, 411), (424, 417, 415, 416), (423, 419, 414, 418), (418, 414, 420, 421), (415, 418, 421, 416), (419, 422, 420, 414), (423, 432, 425, 419), (257, 443, 442, 256), (417, 423, 418, 415), (255, 256, 417, 424), (257, 258, 431, 432), (425, 480, 481, 452, 450), (259, 428, 427, 258), (432, 423, 257), (432, 480, 425), (427, 428, 472, 476), (258, 427, 426, 431), (419, 425, 450, 422), (433, 436, 451), (426, 475, 477, 435), (436, 434, 452, 451), (469, 439, 440, 465), (466, 441, 439, 469), (465, 440, 437, 467), (467, 437, 438, 468), (442, 443, 444, 445), (417, 445, 444, 423), (443, 449, 448, 444), (256, 442, 445, 417), (446, 448, 449, 447), (444, 448, 446, 423), (423, 446, 447, 257), (257, 447, 449, 443), (452, 481, 435, 451), (392, 383, 382, 391), (452, 434, 429, 450), (451, 435, 433), (450, 429, 422), (464, 458, 456, 462), (463, 457, 458, 464), (462, 456, 455, 461), (461, 455, 454, 460), (459, 453, 457, 463), (460, 454, 453, 459), (327, 460, 459, 326), (326, 459, 463, 324), (328, 461, 460, 327), (329, 462, 461, 328), (324, 463, 464, 325), (325, 464, 462, 329), (295, 467, 468, 297), (296, 465, 467, 295), (299, 466, 469, 298), (298, 469, 465, 296), (472, 473, 470, 430), (470, 474, 471, 430), (475, 476, 472, 430), (471, 477, 475, 430), (474, 188, 433, 471), (473, 185, 184, 470), (476, 475, 426, 427), (435, 477, 471, 433), (479, 184, 186, 187), (479, 478, 188, 184), (480, 432, 431, 426), (481, 480, 426, 435), (52, 49, 486, 483), (51, 48, 485, 482), (48, 50, 487, 485), (53, 52, 483, 484), (49, 51, 482, 486), (50, 53, 484, 487), (15, 14, 492, 489), (11, 12, 491, 488), (12, 10, 493, 491), (13, 15, 489, 490), (14, 11, 488, 492), (10, 13, 490, 493), (244, 495, 498, 241), (236, 494, 497, 239), (239, 497, 499, 235), (240, 496, 495, 244), (241, 498, 494, 236), (235, 499, 496, 240), (287, 501, 504, 284), (286, 500, 503, 283), (283, 503, 505, 285), (288, 502, 501, 287), (284, 504, 500, 286), (285, 505, 502, 288), (71, 74, 511, 508), (70, 72, 509, 507), (74, 73, 510, 511), (69, 71, 508, 506), (72, 69, 506, 509), (73, 70, 507, 510), (308, 514, 517, 311), (307, 513, 515, 309), (311, 517, 516, 310), (306, 512, 514, 308), (309, 515, 512, 306), (310, 516, 513, 307), (550, 519, 520, 556), (553, 524, 525, 554), (557, 523, 524, 553), (554, 525, 519, 550), (555, 518, 522, 552), (556, 520, 521, 551), (551, 521, 518, 555), (552, 522, 523, 557), (172, 169, 531, 532), (170, 171, 533, 530), (171, 172, 532, 533), (169, 160, 528, 531), (158, 170, 530, 526), (160, 161, 529, 528), (161, 159, 527, 529), (159, 158, 526, 527), (558, 564, 536, 535), (561, 562, 541, 540), (565, 561, 540, 539), (562, 558, 535, 541), (563, 560, 538, 534), (564, 559, 537, 536), (559, 563, 534, 537), (560, 565, 539, 538), (409, 548, 547, 406), (407, 546, 549, 408), (408, 549, 548, 409), (406, 547, 544, 397), (395, 542, 546, 407), (397, 544, 545, 398), (398, 545, 543, 396), (396, 543, 542, 395), (134, 552, 557, 168), (149, 551, 555, 136), (135, 556, 551, 149), (136, 555, 552, 134), (137, 554, 550, 133), (168, 557, 553, 138), (138, 553, 554, 137), (133, 550, 556, 135), (371, 405, 565, 560), (386, 373, 563, 559), (372, 386, 559, 564), (373, 371, 560, 563), (374, 370, 558, 562), (405, 375, 561, 565), (375, 374, 562, 561), (370, 372, 564, 558), (82, 86, 569, 571), (81, 82, 571, 570), (86, 85, 568, 569), (85, 84, 567, 568), (83, 81, 570, 566), (84, 83, 566, 567), (319, 577, 575, 323), (318, 576, 577, 319), (323, 575, 574, 322), (322, 574, 573, 321), (320, 572, 576, 318), (321, 573, 572, 320), (119, 118, 584, 581), (117, 113, 582, 580), (115, 120, 585, 579), (120, 119, 581, 585), (118, 117, 580, 584), (113, 114, 578, 582), (116, 115, 579, 583), (114, 116, 583, 578), (581, 584, 592, 589), (580, 582, 590, 588), (579, 585, 593, 587), (585, 581, 589, 593), (584, 580, 588, 592), (582, 578, 586, 590), (583, 579, 587, 591), (578, 583, 591, 586), (208, 206, 599, 595), (207, 208, 595, 594), (206, 205, 598, 599), (205, 204, 597, 598), (203, 207, 594, 596), (204, 203, 596, 597), (222, 2, 603, 600), (4, 0, 605, 602), (0, 224, 604, 605), (224, 229, 601, 604), (229, 222, 600, 601), (2, 4, 602, 603), (32, 35, 606, 607), (35, 34, 610, 606), (33, 32, 607, 608), (30, 33, 608, 609), (34, 31, 611, 610), (31, 30, 609, 611), (222, 612, 615, 220), (226, 614, 617, 218), (218, 617, 616, 224), (224, 616, 613, 229), (229, 613, 612, 222), (220, 615, 614, 226), (267, 619, 618, 270), (270, 618, 622, 269), (268, 620, 619, 267), (265, 621, 620, 268), (269, 622, 623, 266), (266, 623, 621, 265), (230, 234, 631, 629), (231, 232, 626, 630), (234, 231, 630, 631), (233, 230, 629, 627), (7, 624, 628, 9), (8, 625, 626, 232), (9, 628, 625, 8), (233, 627, 624, 7), (248, 245, 637, 635), (249, 246, 638, 639), (246, 247, 634, 638), (245, 249, 639, 637), (248, 635, 632, 16), (18, 636, 633, 17), (17, 633, 634, 247), (16, 632, 636, 18), (458, 641, 645, 456), (457, 640, 641, 458), (456, 645, 644, 455), (455, 644, 643, 454), (453, 642, 640, 457), (454, 643, 642, 453), (356, 649, 652, 355), (354, 648, 650, 350), (352, 647, 653, 357), (357, 653, 649, 356), (355, 652, 648, 354), (350, 650, 646, 351), (353, 651, 647, 352), (351, 646, 651, 353), (649, 657, 660, 652), (648, 656, 658, 650), (647, 655, 661, 653), (653, 661, 657, 649), (652, 660, 656, 648), (650, 658, 654, 646), (651, 659, 655, 647), (646, 654, 659, 651), (677, 668, 669, 672), (671, 666, 668, 677), (672, 669, 667, 676), (676, 667, 663, 674), (675, 670, 665, 664), (671, 675, 664, 666), (670, 673, 662, 665), (673, 674, 663, 662), (189, 438, 674, 673), (191, 189, 673, 670), (441, 190, 675, 671), (190, 191, 670, 675), (437, 676, 674, 438), (440, 672, 676, 437), (441, 671, 677, 439), (439, 677, 672, 440), (682, 679, 10, 12), (686, 678, 242, 237), (686, 680, 11), (683, 687, 13), (685, 687, 3, 5), (680, 682, 12, 11), (678, 684, 1, 225, 242), (681, 683, 13, 10), (679, 681, 10), (684, 685, 5, 1), (691, 694, 236), (695, 697, 240), (695, 689, 227, 221), (688, 691, 236, 239), (692, 693, 242, 225, 219), (697, 690, 235, 240), (690, 696, 235), (689, 692, 219, 227), (696, 688, 239, 235), (693, 694, 237, 242)])
me_male_police.polygons.foreach_set('material_index', [0, 0, 0, 1, 0, 1, 0, 0, 0, 0, 0, 0, 0, 0, 0, 0, 0, 0, 0, 0, 0, 0, 0, 0, 0, 0, 0, 1, 1, 0, 0, 0, 0, 0, 0, 0, 0, 0, 0, 0, 0, 0, 0, 0, 0, 0, 0, 0, 0, 0, 0, 0, 0, 0, 0, 0, 0, 0, 0, 0, 0, 0, 0, 0, 0, 0, 0, 0, 0, 0, 0, 0, 0, 0, 0, 0, 0, 0, 0, 0, 0, 0, 0, 0, 0, 0, 0, 0, 0, 0, 0, 0, 0, 0, 0, 0, 0, 0, 0, 0, 0, 0, 0, 0, 0, 0, 0, 0, 0, 0, 0, 0, 0, 0, 0, 0, 0, 0, 0, 0, 0, 0, 0, 0, 0, 0, 0, 0, 0, 0, 0, 0, 0, 0, 0, 0, 0, 0, 0, 0, 0, 0, 0, 0, 0, 0, 0, 0, 0, 0, 0, 0, 0, 0, 0, 0, 0, 0, 0, 0, 0, 0, 0, 0, 0, 0, 0, 0, 0, 0, 0, 0, 0, 0, 0, 0, 0, 0, 0, 0, 0, 0, 0, 0, 1, 1, 1, 1, 1, 1, 1, 1, 1, 1, 1, 1, 1, 1, 1, 1, 1, 1, 1, 1, 0, 0, 0, 0, 1, 1, 1, 1, 1, 1, 1, 1, 1, 0, 1, 1, 1, 0, 0, 0, 0, 0, 0, 0, 0, 0, 0, 0, 0, 0, 0, 0, 0, 0, 0, 0, 1, 0, 1, 0, 0, 0, 0, 0, 0, 0, 0, 0, 0, 0, 0, 0, 0, 0, 0, 0, 0, 0, 0, 0, 1, 1, 0, 0, 0, 0, 0, 0, 0, 0, 0, 0, 0, 0, 0, 0, 0, 0, 0, 0, 0, 0, 0, 0, 0, 0, 0, 0, 0, 0, 0, 0, 0, 0, 0, 0, 0, 0, 0, 0, 0, 0, 0, 0, 0, 0, 0, 0, 0, 0, 0, 0, 0, 0, 0, 0, 0, 0, 0, 0, 0, 0, 0, 0, 0, 0, 0, 0, 0, 0, 0, 0, 0, 0, 0, 0, 0, 0, 0, 0, 0, 0, 0, 0, 0, 0, 0, 0, 0, 0, 0, 0, 0, 0, 0, 0, 0, 0, 0, 0, 0, 0, 0, 0, 0, 0, 0, 0, 0, 0, 0, 0, 0, 0, 0, 0, 0, 0, 0, 0, 0, 0, 0, 0, 0, 0, 0, 0, 0, 0, 0, 0, 0, 0, 0, 0, 0, 0, 0, 0, 0, 0, 0, 0, 0, 0, 0, 0, 0, 0, 0, 0, 0, 0, 0, 0, 0, 1, 1, 1, 1, 1, 1, 1, 1, 1, 1, 1, 1, 1, 1, 1, 1, 1, 1, 1, 1, 0, 0, 0, 0, 1, 1, 1, 1, 1, 1, 1, 1, 1, 0, 1, 1, 1, 0, 0, 0, 0, 0, 0, 0, 0, 0, 0, 0, 0, 0, 0, 0, 0, 1, 1, 1, 1, 1, 1, 1, 1, 1, 1, 1, 1, 0, 0, 0, 0, 0, 0, 0, 0, 0, 0, 0, 0, 0, 0, 0, 0, 0, 0, 0, 0, 0, 0, 0, 0, 0, 0, 0, 0, 0, 0, 0, 0, 0, 0, 0, 0, 0, 0, 0, 0, 0, 0, 0, 0, 0, 0, 0, 0, 0, 0, 0, 0, 0, 0, 0, 0, 0, 0, 0, 0, 0, 0, 0, 0, 0, 0, 0, 0, 0, 0, 0, 0, 0, 0, 0, 0, 0, 0, 0, 0, 0, 0, 0, 0, 0, 0, 0, 0, 0, 0, 0, 0, 0, 0, 0, 0, 0, 0, 0, 0, 0, 0, 0, 0, 0, 0, 0, 0, 0, 0, 0, 0, 0, 0, 0, 0, 0, 0, 0, 0, 0, 0, 0, 0, 0, 0, 0, 0, 0, 0, 0, 0, 0, 0, 0, 0, 0, 0, 0, 0, 0, 0, 0, 0, 0, 0, 0, 0, 0, 0, 0, 0, 0, 0, 0, 0, 0, 0, 0, 0, 0, 0, 0, 0, 0, 0, 0, 0, 0, 0, 0, 0, 0, 0, 0, 0, 0, 0, 0, 0, 1, 1, 1, 1, 1, 1, 1, 1, 1, 1, 1, 1, 1, 1, 1, 1, 0, 0, 0, 0, 0, 0, 0, 0, 0, 0, 0, 0, 0, 0, 0, 0, 0, 0, 0, 0])
_uv = me_male_police.uv_layers.new(name='UVMap')
_uv.uv.foreach_set('vector', [0.3228, 0.7935, 0.3524, 0.7935, 0.3523, 0.8685, 0.3478, 0.8735, 0.3268, 0.8691, 0.5771, 0.6355, 0.6029, 0.6796, 0.587, 0.6967, 0.5703, 0.6845, 0.08806, 0.2212, 0.08324, 0.1496, 0.0986, 0.1371, 0.1087, 0.2053, 0.6404, 0.5493, 0.7188, 0.552, 0.7188, 0.5848, 0.6378, 0.5806, 0.5703, 0.6845, 0.587, 0.6967, 0.5704, 0.7032, 0.6737, 0.8835, 0.6115, 0.9, 0.6016, 0.8702, 0.6646, 0.8548, 0.1695, 0.3007, 0.1077, 0.2807, 0.1266, 0.2559, 0.1746, 0.2959, 0.3281, 0.895, 0.3478, 0.8735, 0.3692, 0.9258, 0.3356, 0.9628, 0.02694, 0.2501, 0.01505, 0.2507, 0.00323, 0.2033, 0.01678, 0.1957, 0.4286, 0.38, 0.4148, 0.374, 0.4199, 0.31, 0.4335, 0.31, 0.4217, 0.441, 0.4086, 0.4358, 0.4148, 0.374, 0.4286, 0.38, 0.03069, 0.3055, 0.01535, 0.3055, 0.01505, 0.2507, 0.02694, 0.2501, 0.212, 0.8731, 0.2768, 0.8791, 0.2317, 0.9238, 0.2105, 0.9153, 0.4739, 0.7254, 0.4989, 0.72, 0.5059, 0.7249, 0.4948, 0.8001, 0.4674, 0.8001, 0.4549, 0.6582, 0.4761, 0.6543, 0.4989, 0.72, 0.4739, 0.7254, 0.217, 0.7935, 0.2614, 0.7935, 0.2871, 0.8712, 0.2768, 0.8791, 0.212, 0.8731, 0.5069, 0.7182, 0.5703, 0.6845, 0.5704, 0.7032, 0.5059, 0.7249, 0.8786, 0.009921, 0.8687, 0.01236, 0.8687, 0.00592, 0.8777, 0.003244, 0.2614, 0.7935, 0.3228, 0.7935, 0.3268, 0.8691, 0.2871, 0.8712, 0.08891, 0.3055, 0.04603, 0.3055, 0.03883, 0.2494, 0.06738, 0.237, 0.4716, 0.4664, 0.4348, 0.4462, 0.4425, 0.386, 0.4794, 0.3999, 0.4794, 0.3999, 0.4425, 0.386, 0.4471, 0.31, 0.5214, 0.31, 0.06738, 0.237, 0.03883, 0.2494, 0.03033, 0.1881, 0.06788, 0.1621, 0.2064, 0.7935, 0.217, 0.7935, 0.212, 0.8731, 0.2012, 0.8676, 0.4439, 0.6586, 0.4549, 0.6582, 0.4739, 0.7254, 0.4587, 0.7263, 0.4587, 0.7263, 0.4739, 0.7254, 0.4674, 0.8001, 0.453, 0.8001, 0.2012, 0.8676, 0.212, 0.8731, 0.2105, 0.9153, 0.1994, 0.9125, 0.823, 0.9326, 0.7316, 0.9112, 0.722, 0.8941, 0.8194, 0.9161, 0.7316, 0.9112, 0.6737, 0.8835, 0.6646, 0.8548, 0.722, 0.8941, 0.8584, 0.0126, 0.8505, 0.009276, 0.8518, 0.00323, 0.8589, 0.006385, 0.8462, 0.889, 0.8549, 0.8864, 0.8549, 0.8926, 0.847, 0.8952, 0.8661, 0.8849, 0.8753, 0.8845, 0.8747, 0.8912, 0.8659, 0.8915, 0.8687, 0.01236, 0.8584, 0.0126, 0.8589, 0.006385, 0.8687, 0.00592, 0.7782, 0.5761, 0.7895, 0.5612, 0.7961, 0.5675, 0.785, 0.5818, 0.529, 0.3328, 0.5782, 0.3188, 0.5781, 0.3276, 0.5365, 0.3555, 0.4949, 0.4061, 0.529, 0.3328, 0.5365, 0.3555, 0.5103, 0.4123, 0.4884, 0.4656, 0.4949, 0.4061, 0.5103, 0.4123, 0.5052, 0.4647, 0.1077, 0.2807, 0.08806, 0.2212, 0.1087, 0.2053, 0.1266, 0.2559, 0.3966, 0.06652, 0.3881, 0.04426, 0.3954, 0.03754, 0.4021, 0.0578, 0.7719, 0.5941, 0.7782, 0.5761, 0.785, 0.5818, 0.779, 0.5981, 0.7722, 0.6131, 0.7719, 0.5941, 0.779, 0.5981, 0.7792, 0.6166, 0.3881, 0.04426, 0.3825, 0.02653, 0.3906, 0.02195, 0.3954, 0.03754, 0.285, 0.894, 0.3151, 0.916, 0.3021, 0.9369, 0.2797, 0.9075, 0.555, 0.6741, 0.5131, 0.7036, 0.5192, 0.689, 0.5396, 0.6638, 0.3151, 0.916, 0.3283, 0.9678, 0.3211, 0.9728, 0.3021, 0.9369, 0.2452, 0.9306, 0.285, 0.894, 0.2797, 0.9075, 0.252, 0.9348, 0.5131, 0.7036, 0.4894, 0.6486, 0.4961, 0.6442, 0.5192, 0.689, 0.5707, 0.6293, 0.555, 0.6741, 0.5396, 0.6638, 0.5642, 0.6231, 0.8361, 0.6747, 0.8552, 0.6549, 0.8634, 0.6973, 0.8419, 0.7031, 0.8627, 0.2408, 0.8415, 0.2207, 0.8485, 0.1877, 0.8662, 0.1958, 0.8552, 0.6549, 0.8817, 0.6473, 0.878, 0.6962, 0.8634, 0.6973, 0.8216, 0.7054, 0.8361, 0.6747, 0.8419, 0.7031, 0.8273, 0.7244, 0.8415, 0.2207, 0.8199, 0.1919, 0.8247, 0.1722, 0.8485, 0.1877, 0.8912, 0.248, 0.8627, 0.2408, 0.8662, 0.1958, 0.8874, 0.1993, 0.8931, 0.2947, 0.857, 0.2872, 0.8627, 0.2408, 0.8912, 0.248, 0.8308, 0.281, 0.8026, 0.2444, 0.8199, 0.1919, 0.8415, 0.2207, 0.8026, 0.654, 0.8268, 0.6198, 0.8361, 0.6747, 0.8216, 0.7054, 0.8546, 0.6055, 0.8844, 0.5991, 0.8817, 0.6473, 0.8552, 0.6549, 0.857, 0.2872, 0.8308, 0.281, 0.8415, 0.2207, 0.8627, 0.2408, 0.8268, 0.6198, 0.8546, 0.6055, 0.8552, 0.6549, 0.8361, 0.6747, 0.593, 0.7011, 0.6065, 0.6859, 0.6247, 0.7276, 0.6094, 0.7555, 0.5939, 0.8001, 0.593, 0.7011, 0.6094, 0.7555, 0.6054, 0.8001, 0.3739, 0.9206, 0.3523, 0.8685, 0.3709, 0.8337, 0.3894, 0.8707, 0.3523, 0.8685, 0.3524, 0.7935, 0.3661, 0.7935, 0.3709, 0.8337, 0.8454, 0.723, 0.8629, 0.7108, 0.8624, 0.7244, 0.849, 0.743, 0.8663, 0.1825, 0.8478, 0.1723, 0.8471, 0.1568, 0.8664, 0.1692, 0.8629, 0.7108, 0.8781, 0.7065, 0.8782, 0.7169, 0.8624, 0.7244, 0.8291, 0.7355, 0.8454, 0.723, 0.849, 0.743, 0.8309, 0.7465, 0.8478, 0.1723, 0.826, 0.161, 0.8273, 0.1498, 0.8471, 0.1568, 0.8873, 0.1889, 0.8663, 0.1825, 0.8664, 0.1692, 0.8873, 0.1785, 0.849, 0.743, 0.8624, 0.7244, 0.8681, 0.7764, 0.854, 0.7844, 0.8664, 0.1692, 0.8471, 0.1568, 0.8494, 0.115, 0.868, 0.1184, 0.8624, 0.7244, 0.8782, 0.7169, 0.8844, 0.7755, 0.8681, 0.7764, 0.8309, 0.7465, 0.849, 0.743, 0.854, 0.7844, 0.8328, 0.7868, 0.8471, 0.1568, 0.8273, 0.1498, 0.8293, 0.1088, 0.8494, 0.115, 0.8873, 0.1785, 0.8664, 0.1692, 0.868, 0.1184, 0.8931, 0.1198, 0.6001, 0.4229, 0.624, 0.3867, 0.6695, 0.4356, 0.6456, 0.4607, 0.1213, 0.197, 0.1098, 0.1311, 0.1536, 0.1077, 0.1706, 0.1644, 0.1398, 0.2434, 0.1213, 0.197, 0.1706, 0.1644, 0.1919, 0.1943, 0.516, 0.4704, 0.5257, 0.4209, 0.586, 0.4545, 0.5584, 0.4926, 0.5257, 0.4209, 0.5495, 0.3692, 0.6001, 0.4229, 0.586, 0.4545, 0.1847, 0.2844, 0.1398, 0.2434, 0.1919, 0.1943, 0.2244, 0.2394, 0.1706, 0.1644, 0.1536, 0.1077, 0.214, 0.07049, 0.2363, 0.1177, 0.1919, 0.1943, 0.1706, 0.1644, 0.2363, 0.1177, 0.2604, 0.1362, 0.5584, 0.4926, 0.586, 0.4545, 0.6202, 0.4885, 0.617, 0.5252, 0.586, 0.4545, 0.6001, 0.4229, 0.6456, 0.4607, 0.6202, 0.4885, 0.2244, 0.2394, 0.1919, 0.1943, 0.2604, 0.1362, 0.2751, 0.1962, 0.2653, 0.09555, 0.2536, 0.04198, 0.2864, 0.01888, 0.2999, 0.07649, 0.276, 0.1277, 0.2653, 0.09555, 0.2999, 0.07649, 0.3122, 0.108, 0.6556, 0.5511, 0.6529, 0.513, 0.688, 0.5436, 0.6861, 0.5788, 0.6529, 0.513, 0.6612, 0.478, 0.6978, 0.5103, 0.688, 0.5436, 0.2967, 0.1797, 0.276, 0.1277, 0.3122, 0.108, 0.3243, 0.1573, 0.6612, 0.478, 0.6888, 0.4557, 0.7154, 0.479, 0.6978, 0.5103, 0.3825, 0.02653, 0.3755, 0.004046, 0.3832, 0.00323, 0.3906, 0.02195, 0.6534, 0.4694, 0.6791, 0.4456, 0.6888, 0.4557, 0.6612, 0.478, 0.2859, 0.188, 0.2682, 0.132, 0.276, 0.1277, 0.2967, 0.1797, 0.6366, 0.5007, 0.6534, 0.4694, 0.6612, 0.478, 0.6529, 0.513, 0.6363, 0.5382, 0.6366, 0.5007, 0.6529, 0.513, 0.6556, 0.5511, 0.2682, 0.132, 0.2508, 0.1066, 0.2653, 0.09555, 0.276, 0.1277, 0.2508, 0.1066, 0.2338, 0.05624, 0.2536, 0.04198, 0.2653, 0.09555, 0.5495, 0.3692, 0.5874, 0.3396, 0.624, 0.3867, 0.6001, 0.4229, 0.8549, 0.8864, 0.8661, 0.8849, 0.8659, 0.8915, 0.8549, 0.8926, 0.6998, 0.9545, 0.7093, 0.9468, 0.7234, 0.9637, 0.7207, 0.9722, 0.9511, 0.2472, 0.9519, 0.2642, 0.8996, 0.2654, 0.9004, 0.2416, 0.9519, 0.2642, 0.9612, 0.2809, 0.9031, 0.2954, 0.8996, 0.2654, 0.9612, 0.2305, 0.9511, 0.2472, 0.9004, 0.2416, 0.9051, 0.209, 0.7093, 0.9468, 0.7238, 0.9448, 0.7359, 0.9671, 0.7234, 0.9637, 0.9093, 0.4544, 0.8999, 0.4703, 0.9004, 0.4339, 0.9098, 0.4105, 0.7234, 0.9637, 0.7359, 0.9671, 0.7376, 0.976, 0.7207, 0.9722, 0.7493, 0.9606, 0.7564, 0.948, 0.7655, 0.9506, 0.7552, 0.9685, 0.7359, 0.9671, 0.7493, 0.9606, 0.7552, 0.9685, 0.7376, 0.976, 0.9445, 0.4523, 0.9282, 0.4454, 0.928, 0.3974, 0.943, 0.4055, 0.7387, 0.9328, 0.7508, 0.9149, 0.7564, 0.948, 0.7493, 0.9606, 0.7238, 0.9448, 0.7387, 0.9328, 0.7493, 0.9606, 0.7359, 0.9671, 0.9282, 0.4454, 0.9093, 0.4544, 0.9098, 0.4105, 0.928, 0.3974, 0.7508, 0.9149, 0.7636, 0.9085, 0.7655, 0.9506, 0.7564, 0.948, 0.9052, 0.5684, 0.9454, 0.5633, 0.9333, 0.5913, 0.9175, 0.5927, 0.9304, 0.5392, 0.9454, 0.5633, 0.9052, 0.5684, 0.9176, 0.5402, 0.7221, 0.8353, 0.7605, 0.8347, 0.7625, 0.8833, 0.7475, 0.8952, 0.9295, 0.5121, 0.9146, 0.5149, 0.909, 0.4806, 0.9283, 0.4741, 0.6954, 0.8692, 0.7104, 0.8558, 0.7323, 0.9161, 0.7165, 0.9315, 0.7104, 0.8558, 0.7221, 0.8353, 0.7475, 0.8952, 0.7323, 0.9161, 0.9453, 0.53, 0.9295, 0.5121, 0.9283, 0.4741, 0.9454, 0.4803, 0.9146, 0.5149, 0.9032, 0.5374, 0.8996, 0.492, 0.909, 0.4806, 0.6809, 0.8738, 0.6954, 0.8692, 0.7165, 0.9315, 0.701, 0.9367, 0.6613, 0.92, 0.6809, 0.8738, 0.701, 0.9367, 0.6874, 0.9439, 0.6416, 0.9127, 0.6769, 0.8422, 0.6809, 0.8738, 0.6613, 0.92, 0.6769, 0.8422, 0.6881, 0.8378, 0.6954, 0.8692, 0.6809, 0.8738, 0.9176, 0.5402, 0.9052, 0.5684, 0.9032, 0.5374, 0.9146, 0.5149, 0.9454, 0.5633, 0.9304, 0.5392, 0.9295, 0.5121, 0.9453, 0.53, 0.6981, 0.8288, 0.7068, 0.8121, 0.7221, 0.8353, 0.7104, 0.8558, 0.6881, 0.8378, 0.6981, 0.8288, 0.7104, 0.8558, 0.6954, 0.8692, 0.9304, 0.5392, 0.9176, 0.5402, 0.9146, 0.5149, 0.9295, 0.5121, 0.7068, 0.8121, 0.7655, 0.8028, 0.7605, 0.8347, 0.7221, 0.8353, 0.9792, 0.3435, 0.9774, 0.3659, 0.9485, 0.3604, 0.9522, 0.3413, 0.9934, 0.3466, 0.9933, 0.3592, 0.9774, 0.3659, 0.9792, 0.3435, 0.9631, 0.8179, 0.9567, 0.8306, 0.9504, 0.8126, 0.9574, 0.8056, 0.9547, 0.3271, 0.9522, 0.3413, 0.9425, 0.3508, 0.9406, 0.3301, 0.9485, 0.3604, 0.9563, 0.3909, 0.947, 0.3901, 0.9441, 0.3662, 0.9417, 0.8349, 0.9327, 0.8471, 0.9268, 0.8298, 0.9372, 0.8215, 0.9327, 0.8471, 0.9229, 0.8614, 0.9142, 0.8418, 0.9268, 0.8298, 0.9522, 0.3413, 0.9485, 0.3604, 0.9441, 0.3662, 0.9425, 0.3508, 0.909, 0.861, 0.9131, 0.8708, 0.8954, 0.8706, 0.8949, 0.8648, 0.9589, 0.3019, 0.9538, 0.3144, 0.9396, 0.3118, 0.9408, 0.303, 0.9131, 0.8708, 0.9114, 0.8862, 0.8944, 0.8782, 0.8954, 0.8706, 0.8954, 0.8706, 0.8944, 0.8782, 0.8909, 0.8761, 0.8923, 0.8684, 0.9367, 0.8943, 0.9305, 0.9166, 0.9097, 0.8962, 0.9114, 0.8862, 0.9114, 0.8862, 0.9131, 0.8708, 0.9229, 0.8614, 0.9367, 0.8943, 0.9124, 0.8504, 0.9229, 0.8614, 0.9131, 0.8708, 0.909, 0.861, 0.9114, 0.8862, 0.9097, 0.8962, 0.8939, 0.8846, 0.8944, 0.8782, 0.9367, 0.8943, 0.9522, 0.913, 0.9305, 0.9166, 0.9142, 0.8418, 0.9229, 0.8614, 0.9091, 0.8692, 0.9065, 0.847, 0.9733, 0.8453, 0.9652, 0.8575, 0.9567, 0.8306, 0.9631, 0.8179, 0.9733, 0.8807, 0.9652, 0.8575, 0.9733, 0.8453, 0.9799, 0.3195, 0.9792, 0.3435, 0.9522, 0.3413, 0.9547, 0.3271, 0.9968, 0.3363, 0.9934, 0.3466, 0.9792, 0.3435, 0.9799, 0.3195, 0.9774, 0.3659, 0.976, 0.3878, 0.9563, 0.3909, 0.9485, 0.3604, 0.9933, 0.3592, 0.9968, 0.3748, 0.976, 0.3878, 0.9774, 0.3659, 0.9528, 0.8601, 0.9459, 0.8746, 0.9327, 0.8471, 0.9417, 0.8349, 0.9652, 0.8894, 0.9575, 0.8987, 0.9459, 0.8746, 0.9528, 0.8601, 0.9459, 0.8746, 0.9367, 0.8943, 0.9229, 0.8614, 0.9327, 0.8471, 0.9575, 0.8987, 0.9522, 0.913, 0.9367, 0.8943, 0.9459, 0.8746, 0.9297, 0.8041, 0.9247, 0.7924, 0.9384, 0.7862, 0.9433, 0.7969, 0.9081, 0.8233, 0.904, 0.8108, 0.9155, 0.7997, 0.92, 0.8118, 0.9016, 0.8274, 0.8982, 0.8141, 0.904, 0.8108, 0.9081, 0.8233, 0.9102, 0.3385, 0.9104, 0.3572, 0.8996, 0.3604, 0.9009, 0.3428, 0.894, 0.7785, 0.9046, 0.767, 0.9071, 0.7767, 0.8976, 0.785, 0.9011, 0.7991, 0.8956, 0.802, 0.8925, 0.7875, 0.8976, 0.785, 0.9117, 0.7893, 0.9011, 0.7991, 0.8976, 0.785, 0.9071, 0.7767, 0.92, 0.8118, 0.9155, 0.7997, 0.9247, 0.7924, 0.9297, 0.8041, 0.9504, 0.8126, 0.9567, 0.8306, 0.9417, 0.8349, 0.9372, 0.8215, 0.9567, 0.8306, 0.9652, 0.8575, 0.9528, 0.8601, 0.9417, 0.8349, 0.9652, 0.8575, 0.9733, 0.8807, 0.9652, 0.8894, 0.9528, 0.8601, 0.9307, 0.3692, 0.9216, 0.3711, 0.9193, 0.3545, 0.9286, 0.353, 0.9433, 0.7969, 0.9384, 0.7862, 0.9441, 0.7802, 0.9495, 0.7904, 0.9351, 0.3901, 0.927, 0.3901, 0.9216, 0.3711, 0.9307, 0.3692, 0.9286, 0.353, 0.9193, 0.3545, 0.9179, 0.335, 0.927, 0.333, 0.9104, 0.3572, 0.9161, 0.3743, 0.9096, 0.3781, 0.8996, 0.3604, 0.9219, 0.7842, 0.9117, 0.7893, 0.9071, 0.7767, 0.9186, 0.7744, 0.9406, 0.7749, 0.9343, 0.7799, 0.9294, 0.7722, 0.9364, 0.7685, 0.9161, 0.3743, 0.9227, 0.3877, 0.9175, 0.3847, 0.9096, 0.3781, 0.9343, 0.7799, 0.9219, 0.7842, 0.9186, 0.7744, 0.9294, 0.7722, 0.9071, 0.7767, 0.9046, 0.767, 0.9202, 0.7635, 0.9186, 0.7744, 0.9186, 0.7744, 0.9202, 0.7635, 0.9298, 0.7611, 0.9294, 0.7722, 0.7187, 0.7057, 0.7186, 0.8165, 0.6111, 0.7944, 0.598, 0.7045, 0.4799, 0.8631, 0.4419, 0.9651, 0.5851, 0.9828, 0.5581, 0.8492, 0.3956, 0.3595, 0.353, 0.4843, 0.2312, 0.4753, 0.2617, 0.4015, 0.4572, 0.3817, 0.4572, 0.492, 0.353, 0.4843, 0.3956, 0.3595, 0.3253, 0.8246, 0.2588, 0.9495, 0.1776, 0.975, 0.1786, 0.816, 0.4799, 0.8631, 0.5581, 0.8492, 0.5563, 0.8349, 0.4926, 0.7819, 0.4476, 0.7312, 0.3687, 0.7395, 0.3771, 0.7737, 0.4112, 0.7692, 0.3296, 0.8749, 0.368, 0.9703, 0.4419, 0.9651, 0.4799, 0.8631, 0.7188, 0.5848, 0.7187, 0.7057, 0.598, 0.7045, 0.6378, 0.5806, 0.4476, 0.7312, 0.4926, 0.7819, 0.5066, 0.7189, 0.4746, 0.6725, 0.9848, 0.07497, 0.8732, 0.06589, 0.8735, 0.04987, 0.8796, 0.02059, 0.9765, 0.02287, 0.4926, 0.5806, 0.4746, 0.6725, 0.5539, 0.6686, 0.59, 0.5869, 0.4926, 0.7819, 0.4476, 0.7312, 0.4799, 0.8631, 0.4926, 0.7819, 0.5563, 0.8349, 0.5542, 0.7816, 0.2813, 0.6213, 0.2527, 0.6394, 0.1795, 0.6115, 0.1797, 0.5877, 0.4746, 0.6725, 0.5066, 0.7189, 0.5516, 0.7116, 0.5539, 0.6686, 0.9916, 0.0884, 0.8608, 0.0884, 0.8732, 0.06589, 0.9848, 0.07497, 0.1793, 0.699, 0.1862, 0.7276, 0.1791, 0.7275, 0.3043, 0.6657, 0.212, 0.7137, 0.2141, 0.6924, 0.2646, 0.6626, 0.1791, 0.7275, 0.1862, 0.7276, 0.1927, 0.7732, 0.1788, 0.7774, 0.6178, 0.7683, 0.6323, 0.7496, 0.6351, 0.7537, 0.6224, 0.7715, 0.6106, 0.8001, 0.6178, 0.7683, 0.6224, 0.7715, 0.613, 0.8001, 0.4011, 0.8502, 0.3866, 0.8264, 0.3902, 0.8233, 0.4021, 0.8441, 0.3866, 0.8264, 0.3801, 0.7935, 0.3838, 0.7935, 0.3902, 0.8233, 0.3771, 0.7737, 0.3581, 0.8368, 0.4167, 0.8343, 0.4112, 0.7692, 0.3296, 0.8749, 0.4799, 0.8631, 0.4167, 0.8343, 0.3581, 0.8368, 0.4112, 0.7692, 0.4167, 0.8343, 0.4337, 0.8242, 0.4307, 0.7987, 0.3687, 0.7395, 0.3296, 0.8749, 0.3581, 0.8368, 0.3771, 0.7737, 0.4445, 0.8264, 0.4407, 0.7988, 0.4307, 0.7987, 0.4337, 0.8242, 0.4167, 0.8343, 0.4799, 0.8631, 0.4445, 0.8264, 0.4337, 0.8242, 0.4799, 0.8631, 0.4476, 0.7312, 0.4407, 0.7988, 0.4445, 0.8264, 0.4476, 0.7312, 0.4112, 0.7692, 0.4307, 0.7987, 0.4407, 0.7988, 0.1927, 0.7732, 0.1862, 0.7276, 0.212, 0.7137, 0.2027, 0.7425, 0.9799, 0.3195, 0.9547, 0.3271, 0.9538, 0.3144, 0.9589, 0.3019, 0.1927, 0.7732, 0.1908, 0.7912, 0.1787, 0.7909, 0.1788, 0.7774, 0.1862, 0.7276, 0.1793, 0.699, 0.212, 0.7137, 0.1908, 0.7912, 0.1786, 0.816, 0.1787, 0.7909, 0.35, 0.04456, 0.3424, 0.003765, 0.3679, 0.004862, 0.3744, 0.03111, 0.3582, 0.07137, 0.35, 0.04456, 0.3744, 0.03111, 0.3808, 0.05097, 0.7409, 0.6019, 0.7408, 0.5778, 0.7648, 0.5902, 0.7651, 0.6095, 0.7408, 0.5778, 0.7495, 0.5512, 0.7714, 0.5704, 0.7648, 0.5902, 0.3733, 0.1067, 0.3582, 0.07137, 0.3808, 0.05097, 0.3911, 0.07524, 0.7495, 0.5512, 0.7634, 0.5308, 0.7829, 0.5548, 0.7714, 0.5704, 0.6978, 0.5103, 0.7154, 0.479, 0.7634, 0.5308, 0.7495, 0.5512, 0.3243, 0.1573, 0.3122, 0.108, 0.3582, 0.07137, 0.3733, 0.1067, 0.688, 0.5436, 0.6978, 0.5103, 0.7495, 0.5512, 0.7408, 0.5778, 0.6861, 0.5788, 0.688, 0.5436, 0.7408, 0.5778, 0.7409, 0.6019, 0.3122, 0.108, 0.2999, 0.07649, 0.35, 0.04456, 0.3582, 0.07137, 0.2999, 0.07649, 0.2864, 0.01888, 0.3424, 0.003765, 0.35, 0.04456, 0.3709, 0.8337, 0.3661, 0.7935, 0.3801, 0.7935, 0.3866, 0.8264, 0.3894, 0.8707, 0.3709, 0.8337, 0.3866, 0.8264, 0.4011, 0.8502, 0.6054, 0.8001, 0.6094, 0.7555, 0.6178, 0.7683, 0.6106, 0.8001, 0.6094, 0.7555, 0.6247, 0.7276, 0.6323, 0.7496, 0.6178, 0.7683, 0.3228, 0.7935, 0.3269, 0.7154, 0.346, 0.7115, 0.3523, 0.7184, 0.3524, 0.7935, 0.5771, 0.9647, 0.5703, 0.9157, 0.5865, 0.9039, 0.601, 0.9238, 0.08807, 0.3898, 0.1087, 0.4057, 0.09861, 0.4739, 0.08325, 0.4614, 0.7969, 0.5497, 0.7999, 0.5807, 0.7188, 0.5848, 0.7188, 0.552, 0.5703, 0.9157, 0.5704, 0.8961, 0.5865, 0.9039, 0.6737, 0.8835, 0.6646, 0.8548, 0.6016, 0.8702, 0.6115, 0.9, 0.1695, 0.3103, 0.1746, 0.3151, 0.1266, 0.355, 0.1077, 0.3303, 0.3281, 0.6919, 0.3356, 0.6242, 0.3667, 0.6583, 0.346, 0.7115, 0.02695, 0.3609, 0.01679, 0.4153, 0.003241, 0.4078, 0.01506, 0.3603, 0.4286, 0.2399, 0.4335, 0.31, 0.4199, 0.31, 0.4148, 0.246, 0.4217, 0.179, 0.4286, 0.2399, 0.4148, 0.246, 0.4086, 0.1842, 0.03069, 0.3055, 0.02695, 0.3609, 0.01506, 0.3603, 0.01535, 0.3055, 0.212, 0.7139, 0.2105, 0.6716, 0.2314, 0.6633, 0.2773, 0.7077, 0.4739, 0.8748, 0.4674, 0.8001, 0.4948, 0.8001, 0.5055, 0.8722, 0.4957, 0.8795, 0.4549, 0.942, 0.4739, 0.8748, 0.4957, 0.8795, 0.4758, 0.9459, 0.217, 0.7935, 0.212, 0.7139, 0.2773, 0.7077, 0.2895, 0.7086, 0.2614, 0.7935, 0.5069, 0.882, 0.5055, 0.8722, 0.5704, 0.8961, 0.5703, 0.9157, 0.8786, 0.5858, 0.8777, 0.5927, 0.8687, 0.59, 0.8687, 0.5833, 0.2614, 0.7935, 0.2895, 0.7086, 0.3269, 0.7154, 0.3228, 0.7935, 0.08891, 0.3055, 0.06739, 0.374, 0.03883, 0.3616, 0.04603, 0.3055, 0.4716, 0.1535, 0.4794, 0.2201, 0.4425, 0.2339, 0.4348, 0.1738, 0.4794, 0.2201, 0.5214, 0.31, 0.4471, 0.31, 0.4425, 0.2339, 0.06739, 0.374, 0.06789, 0.4489, 0.03034, 0.4229, 0.03883, 0.3616, 0.2064, 0.7935, 0.2012, 0.7193, 0.212, 0.7139, 0.217, 0.7935, 0.4439, 0.9415, 0.4587, 0.8738, 0.4739, 0.8748, 0.4549, 0.942, 0.4587, 0.8738, 0.453, 0.8001, 0.4674, 0.8001, 0.4739, 0.8748, 0.2012, 0.7193, 0.1994, 0.6744, 0.2105, 0.6716, 0.212, 0.7139, 0.823, 0.9326, 0.8194, 0.9161, 0.722, 0.8941, 0.7316, 0.9112, 0.7316, 0.9112, 0.722, 0.8941, 0.6646, 0.8548, 0.6737, 0.8835, 0.8584, 0.5831, 0.8589, 0.5895, 0.8518, 0.5927, 0.8505, 0.5864, 0.1207, 0.6205, 0.1215, 0.6142, 0.1295, 0.6167, 0.1294, 0.6231, 0.1406, 0.6246, 0.1405, 0.6178, 0.1492, 0.6182, 0.1498, 0.625, 0.8687, 0.5833, 0.8687, 0.59, 0.8589, 0.5895, 0.8584, 0.5831, 0.7782, 0.04377, 0.785, 0.03808, 0.7961, 0.05239, 0.7895, 0.05871, 0.529, 0.2872, 0.5365, 0.2644, 0.5781, 0.2923, 0.5782, 0.3011, 0.4949, 0.2139, 0.5103, 0.2076, 0.5365, 0.2644, 0.529, 0.2872, 0.4884, 0.1544, 0.5052, 0.1552, 0.5103, 0.2076, 0.4949, 0.2139, 0.1077, 0.3303, 0.1266, 0.355, 0.1087, 0.4057, 0.08807, 0.3898, 0.3966, 0.5444, 0.4021, 0.5531, 0.3954, 0.5734, 0.3881, 0.5667, 0.7719, 0.02573, 0.779, 0.02177, 0.785, 0.03808, 0.7782, 0.04377, 0.7722, 0.006789, 0.7792, 0.00323, 0.779, 0.02177, 0.7719, 0.02573, 0.3881, 0.5667, 0.3954, 0.5734, 0.3906, 0.589, 0.3825, 0.5844, 0.285, 0.693, 0.2797, 0.6794, 0.3021, 0.6501, 0.3151, 0.671, 0.555, 0.9261, 0.5396, 0.9364, 0.5192, 0.9112, 0.5131, 0.8966, 0.3151, 0.671, 0.3021, 0.6501, 0.3211, 0.6142, 0.3283, 0.6192, 0.2452, 0.6563, 0.252, 0.6522, 0.2797, 0.6794, 0.285, 0.693, 0.5131, 0.8966, 0.5192, 0.9112, 0.4961, 0.956, 0.4894, 0.9516, 0.5707, 0.9709, 0.5642, 0.9771, 0.5396, 0.9364, 0.555, 0.9261, 0.1106, 0.8346, 0.1164, 0.8063, 0.1379, 0.812, 0.1297, 0.8544, 0.8627, 0.3551, 0.8662, 0.4001, 0.8485, 0.4082, 0.8415, 0.3752, 0.1297, 0.8544, 0.1379, 0.812, 0.1525, 0.8132, 0.1563, 0.862, 0.0961, 0.804, 0.1019, 0.7849, 0.1164, 0.8063, 0.1106, 0.8346, 0.8415, 0.3752, 0.8485, 0.4082, 0.8247, 0.4237, 0.8199, 0.404, 0.8912, 0.3479, 0.8874, 0.3966, 0.8662, 0.4001, 0.8627, 0.3551, 0.8931, 0.3012, 0.8912, 0.3479, 0.8627, 0.3551, 0.857, 0.3087, 0.8308, 0.3149, 0.8415, 0.3752, 0.8199, 0.404, 0.8026, 0.3515, 0.0771, 0.8554, 0.0961, 0.804, 0.1106, 0.8346, 0.1013, 0.8896, 0.1291, 0.9038, 0.1297, 0.8544, 0.1563, 0.862, 0.159, 0.9102, 0.857, 0.3087, 0.8627, 0.3551, 0.8415, 0.3752, 0.8308, 0.3149, 0.1013, 0.8896, 0.1106, 0.8346, 0.1297, 0.8544, 0.1291, 0.9038, 0.593, 0.8991, 0.6094, 0.8447, 0.6247, 0.8725, 0.6065, 0.9143, 0.5939, 0.8001, 0.6054, 0.8001, 0.6094, 0.8447, 0.593, 0.8991, 0.3739, 0.6663, 0.3894, 0.7163, 0.3709, 0.7533, 0.3523, 0.7184, 0.3523, 0.7184, 0.3709, 0.7533, 0.3661, 0.7935, 0.3524, 0.7935, 0.12, 0.7863, 0.1235, 0.7663, 0.1369, 0.785, 0.1374, 0.7985, 0.8663, 0.4134, 0.8664, 0.4267, 0.8471, 0.4391, 0.8478, 0.4236, 0.1374, 0.7985, 0.1369, 0.785, 0.1528, 0.7924, 0.1526, 0.8028, 0.1037, 0.7739, 0.1054, 0.7628, 0.1235, 0.7663, 0.12, 0.7863, 0.8478, 0.4236, 0.8471, 0.4391, 0.8273, 0.4461, 0.826, 0.4349, 0.8873, 0.407, 0.8873, 0.4174, 0.8664, 0.4267, 0.8663, 0.4134, 0.1235, 0.7663, 0.1285, 0.725, 0.1426, 0.7329, 0.1369, 0.785, 0.8664, 0.4267, 0.868, 0.4775, 0.8494, 0.4809, 0.8471, 0.4391, 0.1369, 0.785, 0.1426, 0.7329, 0.159, 0.7339, 0.1528, 0.7924, 0.1054, 0.7628, 0.1073, 0.7225, 0.1285, 0.725, 0.1235, 0.7663, 0.8471, 0.4391, 0.8494, 0.4809, 0.8293, 0.4871, 0.8273, 0.4461, 0.8873, 0.4174, 0.8931, 0.476, 0.868, 0.4775, 0.8664, 0.4267, 0.6001, 0.1971, 0.6456, 0.1592, 0.6695, 0.1843, 0.624, 0.2332, 0.1234, 0.4154, 0.1707, 0.4466, 0.1536, 0.5033, 0.1116, 0.4808, 0.142, 0.3696, 0.1919, 0.4167, 0.1707, 0.4466, 0.1234, 0.4154, 0.5178, 0.1486, 0.5584, 0.1273, 0.586, 0.1654, 0.5282, 0.1977, 0.5282, 0.1977, 0.586, 0.1654, 0.6001, 0.1971, 0.5516, 0.2485, 0.1864, 0.3284, 0.2244, 0.3716, 0.1919, 0.4167, 0.142, 0.3696, 0.1707, 0.4466, 0.2364, 0.4932, 0.214, 0.5405, 0.1536, 0.5033, 0.1919, 0.4167, 0.2604, 0.4747, 0.2364, 0.4932, 0.1707, 0.4466, 0.5584, 0.1273, 0.617, 0.0947, 0.6202, 0.1314, 0.586, 0.1654, 0.586, 0.1654, 0.6202, 0.1314, 0.6456, 0.1592, 0.6001, 0.1971, 0.2244, 0.3716, 0.2751, 0.4148, 0.2604, 0.4747, 0.1919, 0.4167, 0.2653, 0.5154, 0.2999, 0.5345, 0.2864, 0.5921, 0.2536, 0.569, 0.276, 0.4832, 0.3122, 0.503, 0.2999, 0.5345, 0.2653, 0.5154, 0.6555, 0.0688, 0.686, 0.04111, 0.688, 0.07629, 0.6529, 0.1069, 0.6529, 0.1069, 0.688, 0.07629, 0.6978, 0.1096, 0.6612, 0.1419, 0.2967, 0.4312, 0.3243, 0.4537, 0.3122, 0.503, 0.276, 0.4832, 0.6612, 0.1419, 0.6978, 0.1096, 0.7154, 0.1409, 0.6887, 0.1642, 0.3825, 0.5844, 0.3906, 0.589, 0.3832, 0.6077, 0.3755, 0.6069, 0.6534, 0.1505, 0.6612, 0.1419, 0.6887, 0.1642, 0.6791, 0.1743, 0.2859, 0.423, 0.2967, 0.4312, 0.276, 0.4832, 0.2682, 0.479, 0.6365, 0.1192, 0.6529, 0.1069, 0.6612, 0.1419, 0.6534, 0.1505, 0.6363, 0.08175, 0.6555, 0.0688, 0.6529, 0.1069, 0.6365, 0.1192, 0.2682, 0.479, 0.276, 0.4832, 0.2653, 0.5154, 0.2508, 0.5043, 0.2508, 0.5043, 0.2653, 0.5154, 0.2536, 0.569, 0.2338, 0.5547, 0.5516, 0.2485, 0.6001, 0.1971, 0.624, 0.2332, 0.5889, 0.2783, 0.1294, 0.6231, 0.1295, 0.6167, 0.1405, 0.6178, 0.1406, 0.6246, 0.6984, 0.6458, 0.7207, 0.6268, 0.7234, 0.6353, 0.7084, 0.6534, 0.06058, 0.8641, 0.00982, 0.8697, 0.009056, 0.8459, 0.06133, 0.8471, 0.06133, 0.8471, 0.009056, 0.8459, 0.01251, 0.8159, 0.07064, 0.8305, 0.07064, 0.8809, 0.01455, 0.9023, 0.00982, 0.8697, 0.06058, 0.8641, 0.7084, 0.6534, 0.7234, 0.6353, 0.7359, 0.632, 0.7229, 0.6558, 0.03447, 0.7494, 0.03505, 0.7963, 0.02562, 0.7729, 0.02508, 0.734, 0.7234, 0.6353, 0.7207, 0.6268, 0.7376, 0.6231, 0.7359, 0.632, 0.7493, 0.6384, 0.7552, 0.6305, 0.7655, 0.6484, 0.7564, 0.6511, 0.7359, 0.632, 0.7376, 0.6231, 0.7552, 0.6305, 0.7493, 0.6384, 0.06983, 0.7512, 0.06821, 0.8013, 0.05321, 0.8094, 0.0534, 0.758, 0.7379, 0.6682, 0.7493, 0.6384, 0.7564, 0.6511, 0.7504, 0.6864, 0.7229, 0.6558, 0.7359, 0.632, 0.7493, 0.6384, 0.7379, 0.6682, 0.0534, 0.758, 0.05321, 0.8094, 0.03505, 0.7963, 0.03447, 0.7494, 0.7504, 0.6864, 0.7564, 0.6511, 0.7655, 0.6484, 0.7635, 0.6935, 0.03037, 0.6384, 0.04271, 0.6142, 0.05856, 0.6155, 0.07064, 0.6435, 0.05559, 0.6676, 0.04281, 0.6667, 0.03037, 0.6384, 0.07064, 0.6435, 0.7221, 0.7638, 0.7475, 0.7038, 0.7625, 0.7158, 0.7605, 0.7644, 0.05471, 0.6947, 0.05349, 0.7327, 0.03418, 0.7263, 0.03981, 0.6919, 0.6954, 0.7298, 0.7165, 0.6675, 0.7323, 0.6829, 0.7104, 0.7432, 0.7104, 0.7432, 0.7323, 0.6829, 0.7475, 0.7038, 0.7221, 0.7638, 0.07048, 0.6768, 0.07064, 0.7265, 0.05349, 0.7327, 0.05471, 0.6947, 0.03981, 0.6919, 0.03418, 0.7263, 0.02481, 0.7148, 0.02839, 0.6695, 0.6809, 0.7253, 0.701, 0.6623, 0.7165, 0.6675, 0.6954, 0.7298, 0.6613, 0.679, 0.6874, 0.6551, 0.701, 0.6623, 0.6809, 0.7253, 0.6416, 0.6863, 0.6613, 0.679, 0.6809, 0.7253, 0.6769, 0.7568, 0.6769, 0.7568, 0.6809, 0.7253, 0.6954, 0.7298, 0.6881, 0.7613, 0.04281, 0.6667, 0.03981, 0.6919, 0.02839, 0.6695, 0.03037, 0.6384, 0.07064, 0.6435, 0.07048, 0.6768, 0.05471, 0.6947, 0.05559, 0.6676, 0.6981, 0.7703, 0.7104, 0.7432, 0.7221, 0.7638, 0.7068, 0.787, 0.6881, 0.7613, 0.6954, 0.7298, 0.7104, 0.7432, 0.6981, 0.7703, 0.05559, 0.6676, 0.05471, 0.6947, 0.03981, 0.6919, 0.04281, 0.6667, 0.7068, 0.787, 0.7221, 0.7638, 0.7605, 0.7644, 0.7655, 0.7963, 0.8668, 0.9491, 0.8399, 0.9513, 0.8362, 0.9322, 0.8651, 0.9267, 0.881, 0.9459, 0.8668, 0.9491, 0.8651, 0.9267, 0.8809, 0.9333, 0.9631, 0.6979, 0.9574, 0.7102, 0.9504, 0.7032, 0.9567, 0.6852, 0.8424, 0.9655, 0.8282, 0.9624, 0.8301, 0.9418, 0.8399, 0.9513, 0.8362, 0.9322, 0.8318, 0.9263, 0.8347, 0.9025, 0.844, 0.9016, 0.9417, 0.6808, 0.9372, 0.6943, 0.9268, 0.6859, 0.9327, 0.6687, 0.9327, 0.6687, 0.9268, 0.6859, 0.9142, 0.674, 0.9229, 0.6544, 0.8399, 0.9513, 0.8301, 0.9418, 0.8318, 0.9263, 0.8362, 0.9322, 0.909, 0.6548, 0.8949, 0.6509, 0.8954, 0.6452, 0.9131, 0.645, 0.8465, 0.9907, 0.8285, 0.9896, 0.8273, 0.9808, 0.8414, 0.9782, 0.9131, 0.645, 0.8954, 0.6452, 0.8944, 0.6376, 0.9114, 0.6296, 0.8954, 0.6452, 0.8923, 0.6474, 0.8909, 0.6397, 0.8944, 0.6376, 0.9367, 0.6215, 0.9114, 0.6296, 0.9097, 0.6196, 0.9305, 0.5991, 0.9114, 0.6296, 0.9367, 0.6215, 0.9229, 0.6544, 0.9131, 0.645, 0.9124, 0.6654, 0.909, 0.6548, 0.9131, 0.645, 0.9229, 0.6544, 0.9114, 0.6296, 0.8944, 0.6376, 0.8939, 0.6311, 0.9097, 0.6196, 0.9367, 0.6215, 0.9305, 0.5991, 0.9522, 0.6027, 0.9142, 0.674, 0.9065, 0.6688, 0.9091, 0.6465, 0.9229, 0.6544, 0.9733, 0.6705, 0.9631, 0.6979, 0.9567, 0.6852, 0.9652, 0.6583, 0.9733, 0.6351, 0.9733, 0.6705, 0.9652, 0.6583, 0.8675, 0.9731, 0.8424, 0.9655, 0.8399, 0.9513, 0.8668, 0.9491, 0.8844, 0.9563, 0.8675, 0.9731, 0.8668, 0.9491, 0.881, 0.9459, 0.8651, 0.9267, 0.8362, 0.9322, 0.844, 0.9016, 0.8636, 0.9047, 0.8809, 0.9333, 0.8651, 0.9267, 0.8636, 0.9047, 0.8844, 0.9177, 0.9528, 0.6556, 0.9417, 0.6808, 0.9327, 0.6687, 0.9459, 0.6411, 0.9652, 0.6263, 0.9528, 0.6556, 0.9459, 0.6411, 0.9575, 0.6171, 0.9459, 0.6411, 0.9327, 0.6687, 0.9229, 0.6544, 0.9367, 0.6215, 0.9575, 0.6171, 0.9459, 0.6411, 0.9367, 0.6215, 0.9522, 0.6027, 0.9296, 0.712, 0.9431, 0.7192, 0.9384, 0.7295, 0.9247, 0.7234, 0.908, 0.6928, 0.9199, 0.7042, 0.9155, 0.7161, 0.904, 0.705, 0.9015, 0.6887, 0.908, 0.6928, 0.904, 0.705, 0.8982, 0.7016, 0.7972, 0.9538, 0.7886, 0.9498, 0.7873, 0.9321, 0.7973, 0.9351, 0.894, 0.7372, 0.8976, 0.7308, 0.9071, 0.7391, 0.9046, 0.7487, 0.9009, 0.7176, 0.8976, 0.7308, 0.8925, 0.7283, 0.8954, 0.7147, 0.9114, 0.7273, 0.9071, 0.7391, 0.8976, 0.7308, 0.9009, 0.7176, 0.9199, 0.7042, 0.9296, 0.712, 0.9247, 0.7234, 0.9155, 0.7161, 0.9504, 0.7032, 0.9372, 0.6943, 0.9417, 0.6808, 0.9567, 0.6852, 0.9567, 0.6852, 0.9417, 0.6808, 0.9528, 0.6556, 0.9652, 0.6583, 0.9652, 0.6583, 0.9528, 0.6556, 0.9652, 0.6263, 0.9733, 0.6351, 0.8181, 0.9233, 0.816, 0.9395, 0.8069, 0.938, 0.8092, 0.9214, 0.9431, 0.7192, 0.9493, 0.7256, 0.9441, 0.7356, 0.9384, 0.7295, 0.8225, 0.9025, 0.8181, 0.9233, 0.8092, 0.9214, 0.8147, 0.9025, 0.816, 0.9395, 0.8145, 0.9595, 0.8056, 0.9576, 0.8069, 0.938, 0.7973, 0.9351, 0.7873, 0.9321, 0.7972, 0.9145, 0.8033, 0.918, 0.9217, 0.7322, 0.9186, 0.7414, 0.9071, 0.7391, 0.9114, 0.7273, 0.9403, 0.7413, 0.9364, 0.7473, 0.9294, 0.7436, 0.934, 0.7364, 0.8033, 0.918, 0.7972, 0.9145, 0.8052, 0.9078, 0.81, 0.9051, 0.934, 0.7364, 0.9294, 0.7436, 0.9186, 0.7414, 0.9217, 0.7322, 0.9071, 0.7391, 0.9186, 0.7414, 0.9202, 0.7523, 0.9046, 0.7487, 0.9186, 0.7414, 0.9294, 0.7436, 0.9298, 0.7547, 0.9202, 0.7523, 0.7187, 0.7057, 0.8394, 0.7047, 0.8261, 0.7946, 0.7186, 0.8165, 0.4799, 0.8631, 0.558, 0.8493, 0.5851, 0.9828, 0.4419, 0.9651, 0.3767, 0.614, 0.2505, 0.5528, 0.2312, 0.4753, 0.353, 0.4843, 0.4409, 0.6012, 0.3767, 0.614, 0.353, 0.4843, 0.4572, 0.492, 0.0318, 0.8227, 0.1786, 0.816, 0.1776, 0.975, 0.09669, 0.9485, 0.4799, 0.8631, 0.4926, 0.7819, 0.5562, 0.835, 0.558, 0.8493, 0.4476, 0.7312, 0.4112, 0.7691, 0.3771, 0.7737, 0.3687, 0.7393, 0.3295, 0.8747, 0.4799, 0.8631, 0.4419, 0.9651, 0.368, 0.9703, 0.7188, 0.5848, 0.7999, 0.5807, 0.8394, 0.7047, 0.7187, 0.7057, 0.4476, 0.7312, 0.4746, 0.6725, 0.5067, 0.7189, 0.4926, 0.7819, 0.7329, 0.07519, 0.7426, 0.0145, 0.8382, 0.02095, 0.8443, 0.05009, 0.8445, 0.06611, 0.4926, 0.5806, 0.5902, 0.587, 0.554, 0.6687, 0.4746, 0.6725, 0.4926, 0.7819, 0.4799, 0.8631, 0.4476, 0.7312, 0.4926, 0.7819, 0.5539, 0.7728, 0.5562, 0.835, 0.07839, 0.6203, 0.1797, 0.5877, 0.1795, 0.6115, 0.09767, 0.6315, 0.4746, 0.6725, 0.554, 0.6687, 0.5516, 0.7116, 0.5067, 0.7189, 0.7261, 0.08862, 0.7329, 0.07519, 0.8445, 0.06611, 0.8569, 0.08862, 0.1793, 0.699, 0.1791, 0.7275, 0.1721, 0.7275, 0.0549, 0.6642, 0.0848, 0.6623, 0.1491, 0.6922, 0.1464, 0.7132, 0.1791, 0.7275, 0.1788, 0.7774, 0.165, 0.773, 0.1721, 0.7275, 0.6178, 0.8318, 0.6224, 0.8286, 0.6351, 0.8464, 0.6323, 0.8506, 0.6106, 0.8001, 0.613, 0.8001, 0.6224, 0.8286, 0.6178, 0.8318, 0.4011, 0.7368, 0.4021, 0.7428, 0.3902, 0.7636, 0.3866, 0.7605, 0.3866, 0.7605, 0.3902, 0.7636, 0.3838, 0.7935, 0.3801, 0.7935, 0.3771, 0.7737, 0.4112, 0.7691, 0.4167, 0.8342, 0.3581, 0.8367, 0.3295, 0.8747, 0.3581, 0.8367, 0.4167, 0.8342, 0.4799, 0.8631, 0.4112, 0.7691, 0.4307, 0.7987, 0.4336, 0.8241, 0.4167, 0.8342, 0.3687, 0.7393, 0.3771, 0.7737, 0.3581, 0.8367, 0.3295, 0.8747, 0.4445, 0.8264, 0.4336, 0.8241, 0.4307, 0.7987, 0.4407, 0.7987, 0.4167, 0.8342, 0.4336, 0.8241, 0.4445, 0.8264, 0.4799, 0.8631, 0.4799, 0.8631, 0.4445, 0.8264, 0.4407, 0.7987, 0.4476, 0.7312, 0.4476, 0.7312, 0.4407, 0.7987, 0.4307, 0.7987, 0.4112, 0.7691, 0.165, 0.773, 0.1554, 0.7423, 0.1464, 0.7132, 0.1721, 0.7275, 0.8675, 0.9731, 0.8465, 0.9907, 0.8414, 0.9782, 0.8424, 0.9655, 0.165, 0.773, 0.1788, 0.7774, 0.1787, 0.7909, 0.1667, 0.791, 0.1721, 0.7275, 0.1464, 0.7132, 0.1793, 0.699, 0.1667, 0.791, 0.1787, 0.7909, 0.1786, 0.816, 0.35, 0.5664, 0.3744, 0.5798, 0.3679, 0.6061, 0.3424, 0.6072, 0.3582, 0.5396, 0.3808, 0.56, 0.3744, 0.5798, 0.35, 0.5664, 0.7408, 0.01794, 0.7651, 0.01035, 0.7648, 0.02968, 0.7408, 0.04206, 0.7408, 0.04206, 0.7648, 0.02968, 0.7714, 0.04946, 0.7495, 0.06869, 0.3733, 0.5043, 0.3911, 0.5357, 0.3808, 0.56, 0.3582, 0.5396, 0.7495, 0.06869, 0.7714, 0.04946, 0.7829, 0.06503, 0.7634, 0.0891, 0.6978, 0.1096, 0.7495, 0.06869, 0.7634, 0.0891, 0.7154, 0.1409, 0.3243, 0.4537, 0.3733, 0.5043, 0.3582, 0.5396, 0.3122, 0.503, 0.688, 0.07629, 0.7408, 0.04206, 0.7495, 0.06869, 0.6978, 0.1096, 0.686, 0.04111, 0.7408, 0.01794, 0.7408, 0.04206, 0.688, 0.07629, 0.3122, 0.503, 0.3582, 0.5396, 0.35, 0.5664, 0.2999, 0.5345, 0.2999, 0.5345, 0.35, 0.5664, 0.3424, 0.6072, 0.2864, 0.5921, 0.3709, 0.7533, 0.3866, 0.7605, 0.3801, 0.7935, 0.3661, 0.7935, 0.3894, 0.7163, 0.4011, 0.7368, 0.3866, 0.7605, 0.3709, 0.7533, 0.6054, 0.8001, 0.6106, 0.8001, 0.6178, 0.8318, 0.6094, 0.8447, 0.6094, 0.8447, 0.6178, 0.8318, 0.6323, 0.8506, 0.6247, 0.8725, 0.115, 0.007413, 0.1914, 0.03501, 0.2044, 0.05969, 0.1153, 0.05386, 0.2044, 0.05969, 0.1512, 0.09264, 0.1158, 0.09014, 0.1153, 0.05386, 0.01618, 0.06225, 0.02939, 0.02895, 0.115, 0.007413, 0.1153, 0.05386, 0.1158, 0.09014, 0.0851, 0.09293, 0.01618, 0.06225, 0.1153, 0.05386, 0.2141, 0.6924, 0.212, 0.7137, 0.1793, 0.699, 0.1793, 0.6902, 0.2527, 0.6394, 0.2813, 0.6213, 0.3043, 0.6657, 0.2646, 0.6626, 0.09767, 0.6315, 0.0848, 0.6623, 0.0549, 0.6642, 0.07839, 0.6203, 0.1464, 0.7132, 0.1491, 0.6922, 0.1793, 0.6902, 0.1793, 0.699, 0.5542, 0.7816, 0.5516, 0.7116, 0.5066, 0.7189, 0.4926, 0.7819, 0.3124, 0.747, 0.2027, 0.7425, 0.212, 0.7137, 0.3043, 0.6657, 0.5539, 0.7728, 0.4926, 0.7819, 0.5067, 0.7189, 0.5516, 0.7116, 0.1554, 0.7423, 0.04689, 0.7352, 0.0549, 0.6642, 0.1464, 0.7132, 0.8874, 0.1993, 0.8662, 0.1958, 0.8663, 0.1825, 0.8873, 0.1889, 0.8485, 0.1877, 0.8247, 0.1722, 0.826, 0.161, 0.8478, 0.1723, 0.8273, 0.7244, 0.8419, 0.7031, 0.8454, 0.723, 0.8291, 0.7355, 0.8634, 0.6973, 0.878, 0.6962, 0.8781, 0.7065, 0.8629, 0.7108, 0.8662, 0.1958, 0.8485, 0.1877, 0.8478, 0.1723, 0.8663, 0.1825, 0.8419, 0.7031, 0.8634, 0.6973, 0.8629, 0.7108, 0.8454, 0.723, 0.5771, 0.6355, 0.5703, 0.6845, 0.555, 0.6741, 0.5707, 0.6293, 0.5069, 0.7182, 0.4827, 0.653, 0.4894, 0.6486, 0.5131, 0.7036, 0.2384, 0.9265, 0.2902, 0.8804, 0.285, 0.894, 0.2452, 0.9306, 0.3281, 0.895, 0.3356, 0.9628, 0.3283, 0.9678, 0.3151, 0.916, 0.5703, 0.6845, 0.5069, 0.7182, 0.5131, 0.7036, 0.555, 0.6741, 0.2902, 0.8804, 0.3281, 0.895, 0.3151, 0.916, 0.285, 0.894, 0.5771, 0.9647, 0.5707, 0.9709, 0.555, 0.9261, 0.5703, 0.9157, 0.5069, 0.882, 0.5131, 0.8966, 0.4894, 0.9516, 0.4827, 0.9472, 0.2384, 0.6605, 0.2452, 0.6563, 0.285, 0.693, 0.2902, 0.7065, 0.3281, 0.6919, 0.3151, 0.671, 0.3283, 0.6192, 0.3356, 0.6242, 0.5703, 0.9157, 0.555, 0.9261, 0.5131, 0.8966, 0.5069, 0.882, 0.2902, 0.7065, 0.285, 0.693, 0.3151, 0.671, 0.3281, 0.6919, 0.8874, 0.3966, 0.8873, 0.407, 0.8663, 0.4134, 0.8662, 0.4001, 0.8485, 0.4082, 0.8478, 0.4236, 0.826, 0.4349, 0.8247, 0.4237, 0.1019, 0.7849, 0.1037, 0.7739, 0.12, 0.7863, 0.1164, 0.8063, 0.1379, 0.812, 0.1374, 0.7985, 0.1526, 0.8028, 0.1525, 0.8132, 0.8662, 0.4001, 0.8663, 0.4134, 0.8478, 0.4236, 0.8485, 0.4082, 0.1164, 0.8063, 0.12, 0.7863, 0.1374, 0.7985, 0.1379, 0.812, 0.854, 0.7844, 0.8681, 0.7764, 0.8661, 0.8849, 0.8549, 0.8864, 0.868, 0.1184, 0.8494, 0.115, 0.8584, 0.0126, 0.8687, 0.01236, 0.8681, 0.7764, 0.8844, 0.7755, 0.8753, 0.8845, 0.8661, 0.8849, 0.8328, 0.7868, 0.854, 0.7844, 0.8549, 0.8864, 0.8462, 0.889, 0.8494, 0.115, 0.8293, 0.1088, 0.8505, 0.009276, 0.8584, 0.0126, 0.8931, 0.1198, 0.868, 0.1184, 0.8687, 0.01236, 0.8786, 0.009921, 0.1285, 0.725, 0.1294, 0.6231, 0.1406, 0.6246, 0.1426, 0.7329, 0.868, 0.4775, 0.8687, 0.5833, 0.8584, 0.5831, 0.8494, 0.4809, 0.1426, 0.7329, 0.1406, 0.6246, 0.1498, 0.625, 0.159, 0.7339, 0.1073, 0.7225, 0.1207, 0.6205, 0.1294, 0.6231, 0.1285, 0.725, 0.8494, 0.4809, 0.8584, 0.5831, 0.8505, 0.5864, 0.8293, 0.4871, 0.8931, 0.476, 0.8786, 0.5858, 0.8687, 0.5833, 0.868, 0.4775, 0.9356, 0.3519, 0.9286, 0.353, 0.927, 0.333, 0.9338, 0.3316, 0.9411, 0.3901, 0.9351, 0.3901, 0.9307, 0.3692, 0.9374, 0.3677, 0.9469, 0.8047, 0.9433, 0.7969, 0.9495, 0.7904, 0.9534, 0.798, 0.9374, 0.3677, 0.9307, 0.3692, 0.9286, 0.353, 0.9356, 0.3519, 0.9234, 0.8208, 0.92, 0.8118, 0.9297, 0.8041, 0.9334, 0.8128, 0.9041, 0.8372, 0.9016, 0.8274, 0.9081, 0.8233, 0.9112, 0.8325, 0.9112, 0.8325, 0.9081, 0.8233, 0.92, 0.8118, 0.9234, 0.8208, 0.9334, 0.8128, 0.9297, 0.8041, 0.9433, 0.7969, 0.9469, 0.8047, 0.9384, 0.7862, 0.9247, 0.7924, 0.9219, 0.7842, 0.9343, 0.7799, 0.9216, 0.3711, 0.927, 0.3901, 0.9227, 0.3877, 0.9161, 0.3743, 0.9441, 0.7802, 0.9384, 0.7862, 0.9343, 0.7799, 0.9406, 0.7749, 0.9247, 0.7924, 0.9155, 0.7997, 0.9117, 0.7893, 0.9219, 0.7842, 0.9193, 0.3545, 0.9216, 0.3711, 0.9161, 0.3743, 0.9104, 0.3572, 0.9155, 0.7997, 0.904, 0.8108, 0.9011, 0.7991, 0.9117, 0.7893, 0.904, 0.8108, 0.8982, 0.8141, 0.8956, 0.802, 0.9011, 0.7991, 0.9179, 0.335, 0.9193, 0.3545, 0.9104, 0.3572, 0.9102, 0.3385, 0.8231, 0.9407, 0.8213, 0.961, 0.8145, 0.9595, 0.816, 0.9395, 0.8286, 0.9025, 0.8249, 0.9248, 0.8181, 0.9233, 0.8225, 0.9025, 0.9468, 0.7112, 0.9533, 0.7179, 0.9493, 0.7256, 0.9431, 0.7192, 0.8249, 0.9248, 0.8231, 0.9407, 0.816, 0.9395, 0.8181, 0.9233, 0.9234, 0.6951, 0.9334, 0.7031, 0.9296, 0.712, 0.9199, 0.7042, 0.904, 0.6787, 0.9111, 0.6834, 0.908, 0.6928, 0.9015, 0.6887, 0.9111, 0.6834, 0.9234, 0.6951, 0.9199, 0.7042, 0.908, 0.6928, 0.9334, 0.7031, 0.9468, 0.7112, 0.9431, 0.7192, 0.9296, 0.712, 0.9384, 0.7295, 0.934, 0.7364, 0.9217, 0.7322, 0.9247, 0.7234, 0.8092, 0.9214, 0.8033, 0.918, 0.81, 0.9051, 0.8147, 0.9025, 0.9441, 0.7356, 0.9403, 0.7413, 0.934, 0.7364, 0.9384, 0.7295, 0.9247, 0.7234, 0.9217, 0.7322, 0.9114, 0.7273, 0.9155, 0.7161, 0.8069, 0.938, 0.7973, 0.9351, 0.8033, 0.918, 0.8092, 0.9214, 0.9155, 0.7161, 0.9114, 0.7273, 0.9009, 0.7176, 0.904, 0.705, 0.904, 0.705, 0.9009, 0.7176, 0.8954, 0.7147, 0.8982, 0.7016, 0.8056, 0.9576, 0.7972, 0.9538, 0.7973, 0.9351, 0.8069, 0.938, 0.9372, 0.8215, 0.9334, 0.8128, 0.9469, 0.8047, 0.9504, 0.8126, 0.9142, 0.8418, 0.9112, 0.8325, 0.9234, 0.8208, 0.9268, 0.8298, 0.9065, 0.847, 0.9041, 0.8372, 0.9112, 0.8325, 0.9142, 0.8418, 0.9268, 0.8298, 0.9234, 0.8208, 0.9334, 0.8128, 0.9372, 0.8215, 0.9441, 0.3662, 0.9374, 0.3677, 0.9356, 0.3519, 0.9425, 0.3508, 0.9504, 0.8126, 0.9469, 0.8047, 0.9534, 0.798, 0.9574, 0.8056, 0.947, 0.3901, 0.9411, 0.3901, 0.9374, 0.3677, 0.9441, 0.3662, 0.9425, 0.3508, 0.9356, 0.3519, 0.9338, 0.3316, 0.9406, 0.3301, 0.9372, 0.6943, 0.9504, 0.7032, 0.9468, 0.7112, 0.9334, 0.7031, 0.9142, 0.674, 0.9268, 0.6859, 0.9234, 0.6951, 0.9111, 0.6834, 0.9065, 0.6688, 0.9142, 0.674, 0.9111, 0.6834, 0.904, 0.6787, 0.9268, 0.6859, 0.9372, 0.6943, 0.9334, 0.7031, 0.9234, 0.6951, 0.8318, 0.9263, 0.8301, 0.9418, 0.8231, 0.9407, 0.8249, 0.9248, 0.9504, 0.7032, 0.9574, 0.7102, 0.9533, 0.7179, 0.9468, 0.7112, 0.8347, 0.9025, 0.8318, 0.9263, 0.8249, 0.9248, 0.8286, 0.9025, 0.8301, 0.9418, 0.8282, 0.9624, 0.8213, 0.961, 0.8231, 0.9407, 0.2363, 0.1177, 0.214, 0.07049, 0.2338, 0.05624, 0.2508, 0.1066, 0.2604, 0.1362, 0.2363, 0.1177, 0.2508, 0.1066, 0.2682, 0.132, 0.617, 0.5252, 0.6202, 0.4885, 0.6366, 0.5007, 0.6363, 0.5382, 0.6202, 0.4885, 0.6456, 0.4607, 0.6534, 0.4694, 0.6366, 0.5007, 0.2751, 0.1962, 0.2604, 0.1362, 0.2682, 0.132, 0.2859, 0.188, 0.6456, 0.4607, 0.6695, 0.4356, 0.6791, 0.4456, 0.6534, 0.4694, 0.2364, 0.4932, 0.2508, 0.5043, 0.2338, 0.5547, 0.214, 0.5405, 0.2604, 0.4747, 0.2682, 0.479, 0.2508, 0.5043, 0.2364, 0.4932, 0.617, 0.0947, 0.6363, 0.08175, 0.6365, 0.1192, 0.6202, 0.1314, 0.6202, 0.1314, 0.6365, 0.1192, 0.6534, 0.1505, 0.6456, 0.1592, 0.2751, 0.4148, 0.2859, 0.423, 0.2682, 0.479, 0.2604, 0.4747, 0.6456, 0.1592, 0.6534, 0.1505, 0.6791, 0.1743, 0.6695, 0.1843, 0.7475, 0.8952, 0.7625, 0.8833, 0.7631, 0.897, 0.7493, 0.906, 0.9283, 0.4741, 0.909, 0.4806, 0.9091, 0.4663, 0.9282, 0.4585, 0.7165, 0.9315, 0.7323, 0.9161, 0.7358, 0.9252, 0.7204, 0.9388, 0.7323, 0.9161, 0.7475, 0.8952, 0.7493, 0.906, 0.7358, 0.9252, 0.9454, 0.4803, 0.9283, 0.4741, 0.9282, 0.4585, 0.9449, 0.465, 0.909, 0.4806, 0.8996, 0.492, 0.8998, 0.4801, 0.9091, 0.4663, 0.701, 0.9367, 0.7165, 0.9315, 0.7204, 0.9388, 0.7055, 0.9422, 0.6874, 0.9439, 0.701, 0.9367, 0.7055, 0.9422, 0.6942, 0.9497, 0.7493, 0.906, 0.7631, 0.897, 0.7636, 0.9085, 0.7508, 0.9149, 0.9282, 0.4585, 0.9091, 0.4663, 0.9093, 0.4544, 0.9282, 0.4454, 0.7204, 0.9388, 0.7358, 0.9252, 0.7387, 0.9328, 0.7238, 0.9448, 0.7358, 0.9252, 0.7493, 0.906, 0.7508, 0.9149, 0.7387, 0.9328, 0.9449, 0.465, 0.9282, 0.4585, 0.9282, 0.4454, 0.9445, 0.4523, 0.9091, 0.4663, 0.8998, 0.4801, 0.8999, 0.4703, 0.9093, 0.4544, 0.7055, 0.9422, 0.7204, 0.9388, 0.7238, 0.9448, 0.7093, 0.9468, 0.6942, 0.9497, 0.7055, 0.9422, 0.7093, 0.9468, 0.6998, 0.9545, 0.3744, 0.03111, 0.3679, 0.004862, 0.3755, 0.004046, 0.3825, 0.02653, 0.3808, 0.05097, 0.3744, 0.03111, 0.3825, 0.02653, 0.3881, 0.04426, 0.7651, 0.6095, 0.7648, 0.5902, 0.7719, 0.5941, 0.7722, 0.6131, 0.7648, 0.5902, 0.7714, 0.5704, 0.7782, 0.5761, 0.7719, 0.5941, 0.3911, 0.07524, 0.3808, 0.05097, 0.3881, 0.04426, 0.3966, 0.06652, 0.7714, 0.5704, 0.7829, 0.5548, 0.7895, 0.5612, 0.7782, 0.5761, 0.08891, 0.3055, 0.06738, 0.237, 0.08806, 0.2212, 0.1077, 0.2807, 0.4716, 0.4664, 0.4794, 0.3999, 0.4949, 0.4061, 0.4884, 0.4656, 0.4794, 0.3999, 0.5214, 0.31, 0.529, 0.3328, 0.4949, 0.4061, 0.5214, 0.31, 0.5784, 0.31, 0.5782, 0.3188, 0.529, 0.3328, 0.1644, 0.3055, 0.08891, 0.3055, 0.1077, 0.2807, 0.1695, 0.3007, 0.06738, 0.237, 0.06788, 0.1621, 0.08324, 0.1496, 0.08806, 0.2212, 0.5365, 0.3555, 0.5781, 0.3276, 0.5874, 0.3396, 0.5495, 0.3692, 0.1746, 0.2959, 0.1266, 0.2559, 0.1398, 0.2434, 0.1847, 0.2844, 0.5103, 0.4123, 0.5365, 0.3555, 0.5495, 0.3692, 0.5257, 0.4209, 0.5052, 0.4647, 0.5103, 0.4123, 0.5257, 0.4209, 0.516, 0.4704, 0.1266, 0.2559, 0.1087, 0.2053, 0.1213, 0.197, 0.1398, 0.2434, 0.1087, 0.2053, 0.0986, 0.1371, 0.1098, 0.1311, 0.1213, 0.197, 0.08891, 0.3055, 0.1077, 0.3303, 0.08807, 0.3898, 0.06739, 0.374, 0.4716, 0.1535, 0.4884, 0.1544, 0.4949, 0.2139, 0.4794, 0.2201, 0.4794, 0.2201, 0.4949, 0.2139, 0.529, 0.2872, 0.5214, 0.31, 0.5214, 0.31, 0.529, 0.2872, 0.5782, 0.3011, 0.5784, 0.31, 0.1644, 0.3055, 0.1695, 0.3103, 0.1077, 0.3303, 0.08891, 0.3055, 0.06739, 0.374, 0.08807, 0.3898, 0.08325, 0.4614, 0.06789, 0.4489, 0.5365, 0.2644, 0.5516, 0.2485, 0.5889, 0.2783, 0.5781, 0.2923, 0.1746, 0.3151, 0.1864, 0.3284, 0.142, 0.3696, 0.1266, 0.355, 0.5103, 0.2076, 0.5282, 0.1977, 0.5516, 0.2485, 0.5365, 0.2644, 0.5052, 0.1552, 0.5178, 0.1486, 0.5282, 0.1977, 0.5103, 0.2076, 0.1266, 0.355, 0.142, 0.3696, 0.1234, 0.4154, 0.1087, 0.4057, 0.1087, 0.4057, 0.1234, 0.4154, 0.1116, 0.4808, 0.09861, 0.4739, 0.1679, 0.7362, 0.1654, 0.683, 0.1994, 0.6744, 0.2012, 0.7193, 0.4118, 0.8709, 0.4086, 0.8001, 0.453, 0.8001, 0.4587, 0.8738, 0.4099, 0.9402, 0.4118, 0.8709, 0.4587, 0.8738, 0.4439, 0.9415, 0.1737, 0.7935, 0.1679, 0.7362, 0.2012, 0.7193, 0.2064, 0.7935, 0.1679, 0.8508, 0.2012, 0.8676, 0.1994, 0.9125, 0.1654, 0.9039, 0.4118, 0.7292, 0.4587, 0.7263, 0.453, 0.8001, 0.4086, 0.8001, 0.4099, 0.66, 0.4439, 0.6586, 0.4587, 0.7263, 0.4118, 0.7292, 0.1737, 0.7935, 0.2064, 0.7935, 0.2012, 0.8676, 0.1679, 0.8508, 0.04603, 0.3055, 0.03883, 0.3616, 0.02695, 0.3609, 0.03069, 0.3055, 0.4348, 0.1738, 0.4425, 0.2339, 0.4286, 0.2399, 0.4217, 0.179, 0.4425, 0.2339, 0.4471, 0.31, 0.4335, 0.31, 0.4286, 0.2399, 0.03883, 0.3616, 0.03034, 0.4229, 0.01679, 0.4153, 0.02695, 0.3609, 0.04603, 0.3055, 0.03069, 0.3055, 0.02694, 0.2501, 0.03883, 0.2494, 0.4348, 0.4462, 0.4217, 0.441, 0.4286, 0.38, 0.4425, 0.386, 0.4425, 0.386, 0.4286, 0.38, 0.4335, 0.31, 0.4471, 0.31, 0.03883, 0.2494, 0.02694, 0.2501, 0.01678, 0.1957, 0.03033, 0.1881, 0.3744, 0.5798, 0.3825, 0.5844, 0.3755, 0.6069, 0.3679, 0.6061, 0.3808, 0.56, 0.3881, 0.5667, 0.3825, 0.5844, 0.3744, 0.5798, 0.7651, 0.01035, 0.7722, 0.006789, 0.7719, 0.02573, 0.7648, 0.02968, 0.7648, 0.02968, 0.7719, 0.02573, 0.7782, 0.04377, 0.7714, 0.04946, 0.3911, 0.5357, 0.3966, 0.5444, 0.3881, 0.5667, 0.3808, 0.56, 0.7714, 0.04946, 0.7782, 0.04377, 0.7895, 0.05871, 0.7829, 0.06503, 0.7475, 0.7038, 0.749, 0.6946, 0.763, 0.704, 0.7625, 0.7158, 0.05349, 0.7327, 0.05344, 0.7461, 0.03433, 0.7385, 0.03418, 0.7263, 0.7165, 0.6675, 0.7199, 0.6613, 0.7353, 0.6751, 0.7323, 0.6829, 0.7323, 0.6829, 0.7353, 0.6751, 0.749, 0.6946, 0.7475, 0.7038, 0.07064, 0.7265, 0.07021, 0.7396, 0.05344, 0.7461, 0.05349, 0.7327, 0.03418, 0.7263, 0.03433, 0.7385, 0.02495, 0.725, 0.02481, 0.7148, 0.701, 0.6623, 0.7049, 0.6576, 0.7199, 0.6613, 0.7165, 0.6675, 0.6874, 0.6551, 0.6932, 0.6502, 0.7049, 0.6576, 0.701, 0.6623, 0.749, 0.6946, 0.7504, 0.6864, 0.7635, 0.6935, 0.763, 0.704, 0.05344, 0.7461, 0.0534, 0.758, 0.03447, 0.7494, 0.03433, 0.7385, 0.7199, 0.6613, 0.7229, 0.6558, 0.7379, 0.6682, 0.7353, 0.6751, 0.7353, 0.6751, 0.7379, 0.6682, 0.7504, 0.6864, 0.749, 0.6946, 0.07021, 0.7396, 0.06983, 0.7512, 0.0534, 0.758, 0.05344, 0.7461, 0.03433, 0.7385, 0.03447, 0.7494, 0.02508, 0.734, 0.02495, 0.725, 0.7049, 0.6576, 0.7084, 0.6534, 0.7229, 0.6558, 0.7199, 0.6613, 0.6932, 0.6502, 0.6984, 0.6458, 0.7084, 0.6534, 0.7049, 0.6576, 0.7529, 0.9486, 0.7316, 0.9112, 0.6737, 0.8835, 0.6935, 0.9463, 0.8309, 0.9688, 0.823, 0.9326, 0.7316, 0.9112, 0.7529, 0.9486, 0.6935, 0.9463, 0.6737, 0.8835, 0.6115, 0.9, 0.6332, 0.9655, 0.7905, 0.4816, 0.7969, 0.5497, 0.7188, 0.552, 0.7189, 0.4801, 0.7529, 0.9486, 0.6935, 0.9463, 0.6737, 0.8835, 0.7316, 0.9112, 0.8309, 0.9688, 0.7529, 0.9486, 0.7316, 0.9112, 0.823, 0.9326, 0.6935, 0.9463, 0.6332, 0.9655, 0.6115, 0.9, 0.6737, 0.8835, 0.6461, 0.4808, 0.7189, 0.4801, 0.7188, 0.552, 0.6404, 0.5493, 0.6485, 0.4519, 0.719, 0.4498, 0.7189, 0.4801, 0.6461, 0.4808, 0.7019, 0.9729, 0.6423, 0.9932, 0.6332, 0.9655, 0.6935, 0.9463, 0.8343, 0.9841, 0.7619, 0.9645, 0.7529, 0.9486, 0.8309, 0.9688, 0.7619, 0.9645, 0.7019, 0.9729, 0.6935, 0.9463, 0.7529, 0.9486, 0.7877, 0.4528, 0.7905, 0.4816, 0.7189, 0.4801, 0.719, 0.4498, 0.7019, 0.9729, 0.6935, 0.9463, 0.6332, 0.9655, 0.6423, 0.9932, 0.8343, 0.9841, 0.8309, 0.9688, 0.7529, 0.9486, 0.7619, 0.9645, 0.7619, 0.9645, 0.7529, 0.9486, 0.6935, 0.9463, 0.7019, 0.9729, 0.2317, 0.9238, 0.2768, 0.8791, 0.2902, 0.8804, 0.2384, 0.9265, 0.5059, 0.7249, 0.5704, 0.7032, 0.5707, 0.8001, 0.4948, 0.8001, 0.5059, 0.7249, 0.4989, 0.72, 0.5069, 0.7182, 0.3268, 0.8691, 0.3478, 0.8735, 0.3281, 0.895, 0.3692, 0.9258, 0.3478, 0.8735, 0.3523, 0.8685, 0.3739, 0.9206, 0.4989, 0.72, 0.4761, 0.6543, 0.4827, 0.653, 0.5069, 0.7182, 0.5704, 0.7032, 0.587, 0.6967, 0.593, 0.7011, 0.5939, 0.8001, 0.5707, 0.8001, 0.2871, 0.8712, 0.3268, 0.8691, 0.3281, 0.895, 0.2902, 0.8804, 0.2768, 0.8791, 0.2871, 0.8712, 0.2902, 0.8804, 0.587, 0.6967, 0.6029, 0.6796, 0.6065, 0.6859, 0.593, 0.7011, 0.4957, 0.8795, 0.5055, 0.8722, 0.5069, 0.882, 0.346, 0.7115, 0.3269, 0.7154, 0.3281, 0.6919, 0.346, 0.7115, 0.3667, 0.6583, 0.3739, 0.6663, 0.3523, 0.7184, 0.4758, 0.9459, 0.4957, 0.8795, 0.5069, 0.882, 0.4827, 0.9472, 0.5865, 0.9039, 0.5704, 0.8961, 0.5707, 0.8001, 0.5939, 0.8001, 0.593, 0.8991, 0.3269, 0.7154, 0.2895, 0.7086, 0.2902, 0.7065, 0.3281, 0.6919, 0.2895, 0.7086, 0.2773, 0.7077, 0.2902, 0.7065, 0.601, 0.9238, 0.5865, 0.9039, 0.593, 0.8991, 0.6065, 0.9143, 0.2773, 0.7077, 0.2314, 0.6633, 0.2384, 0.6605, 0.2902, 0.7065, 0.5704, 0.8961, 0.5055, 0.8722, 0.4948, 0.8001, 0.5707, 0.8001])
me_male_police.materials.append(mat_policeofficerbody)
me_male_police.materials.append(mat_policeofficerface)
me_male_police.use_remesh_fix_poles = True
me_male_police.use_remesh_preserve_attributes = False
me_male_police.use_mirror_vertex_groups = False
me_male_police.use_mirror_topology = True
me_male_police.update()
arm_bones = bpy.data.armatures.new('Bones')  # bones are not reproduced

# ---- objects
ob_armature = bpy.data.objects.new('Armature', arm_bones)
ob_male_police = bpy.data.objects.new('Male_Police', me_male_police)

# ---- transforms, parenting, visibility, modifiers, constraints
ob_armature.location = (0.0, 0.0, 0.0)
ob_armature.scale = (0.2902, 0.2902, 0.2902)
ob_armature.show_in_front = True
ob_armature.lineart.crease_threshold = 0.0
ob_male_police.parent = ob_armature
ob_male_police.matrix_parent_inverse = Matrix(((3.446, -0.0, 0.0, -0.0), (-0.0, 3.446, -0.0, 0.0), (0.0, -0.0, 3.446, -0.0), (-0.0, 0.0, -0.0, 1.0)))
ob_male_police.location = (0.0, 0.0, 2.412)
ob_male_police.lineart.crease_threshold = 0.0
_vg = ob_male_police.vertex_groups.new(name='Hip')
_vg.add([0, 2, 4, 7, 8, 9, 16, 17, 18, 218, 220, 222, 224, 226, 229, 230, 231, 232, 233, 234, 245, 246, 247, 248, 249, 600, 601, 602, 603, 604, 605, 612, 613, 614, 615, 616, 617, 632, 633, 634, 635, 636, 637, 638, 639], 1.0, 'REPLACE')
_vg = ob_male_police.vertex_groups.new(name='Spine')
_vg.add([7, 8, 9, 19, 20, 21, 230, 231, 232, 233, 234, 250, 251, 252, 253, 254, 624, 625, 626, 627, 628, 629, 630, 631], 1.0, 'REPLACE')
_vg = ob_male_police.vertex_groups.new(name='Chest')
_vg.add([1, 3, 5, 10, 11, 12, 13, 14, 19, 20, 21, 42, 43, 46, 60, 61, 62, 189, 190, 191, 215, 216, 217, 219, 221, 223, 225, 227, 235, 236, 237, 238, 239, 240, 241, 242, 243, 250, 251, 252, 253, 254, 277, 278, 281, 295, 296, 297, 298, 299, 437, 438, 439, 440, 441, 465, 466, 467, 468, 469, 488, 491, 492, 493, 494, 497, 498, 499, 678, 679, 680, 681, 682, 683, 684, 686, 687, 688, 689, 690, 691, 692, 693, 694, 695, 696, 697], 1.0, 'REPLACE')
_vg = ob_male_police.vertex_groups.new(name='Neck')
_vg.add([22, 23, 24, 189, 190, 191, 255, 256, 257, 258, 259, 437, 438, 439, 440, 441, 662, 663, 664, 665, 666, 667, 668, 669, 670, 671, 672, 673, 674, 675, 676, 677], 1.0, 'REPLACE')
_vg = ob_male_police.vertex_groups.new(name='Head')
_vg.add([22, 23, 24, 177, 178, 179, 180, 181, 182, 183, 184, 185, 186, 187, 188, 192, 193, 194, 195, 196, 197, 198, 199, 200, 201, 202, 255, 256, 257, 258, 259, 414, 415, 416, 417, 418, 419, 420, 421, 422, 423, 424, 425, 426, 427, 428, 429, 430, 431, 432, 433, 434, 435, 436, 442, 443, 444, 445, 446, 447, 448, 449, 450, 451, 452, 470, 471, 472, 473, 474, 475, 476, 477, 478, 479, 480, 481], 1.0, 'REPLACE')
_vg = ob_male_police.vertex_groups.new(name='UpperArm.L')
_vg.add([13, 14, 15, 44, 45, 47, 48, 49, 50, 51, 52, 53, 54, 55, 56, 57, 58, 59, 482, 483, 484, 485, 486, 487, 489, 490, 492, 684, 685, 687], 1.0, 'REPLACE')
_vg = ob_male_police.vertex_groups.new(name='LowerArm.L')
_vg.add([6, 25, 26, 27, 28, 29, 63, 64, 65, 66, 67, 68, 69, 70, 71, 72, 73, 74, 482, 483, 484, 485, 486, 487, 506, 507, 508, 509, 510, 511], 1.0, 'REPLACE')
_vg = ob_male_police.vertex_groups.new(name='Hand.L')
_vg.add([6, 25, 26, 27, 28, 29, 129, 130, 131, 132, 147, 148, 150, 151, 152, 153, 154, 155, 156, 157, 166, 167], 1.0, 'REPLACE')
_vg = ob_male_police.vertex_groups.new(name='Finger01.L')
_vg.add([130, 131, 133, 134, 135, 136, 137, 138, 147, 149, 150, 153, 154, 157, 167, 168, 550, 551, 552, 553, 554, 555, 556, 557], 1.0, 'REPLACE')
_vg = ob_male_police.vertex_groups.new(name='Finger02.L')
_vg.add([158, 159, 160, 161, 162, 163, 164, 165, 169, 170, 171, 172, 173, 174, 175, 176, 518, 519, 520, 521, 522, 523, 524, 525, 526, 527, 528, 529, 530, 531, 532, 533, 550, 551, 552, 553, 554, 555, 556, 557], 1.0, 'REPLACE')
_vg = ob_male_police.vertex_groups.new(name='Thumb01.L')
_vg.add([143, 144, 145, 146, 147, 148, 154, 155], 1.0, 'REPLACE')
_vg = ob_male_police.vertex_groups.new(name='Thumb02.L')
_vg.add([139, 140, 141, 142, 143, 144, 145, 146], 1.0, 'REPLACE')
_vg = ob_male_police.vertex_groups.new(name='UpperArm.R')
_vg.add([244, 279, 280, 282, 283, 284, 285, 286, 287, 288, 289, 290, 291, 292, 293, 294, 495, 496, 500, 501, 502, 503, 504, 505], 1.0, 'REPLACE')
_vg = ob_male_police.vertex_groups.new(name='LowerArm.R')
_vg.add([228, 260, 261, 262, 263, 264, 300, 301, 302, 303, 304, 305, 306, 307, 308, 309, 310, 311, 500, 501, 502, 503, 504, 505, 512, 513, 514, 515, 516, 517], 1.0, 'REPLACE')
_vg = ob_male_police.vertex_groups.new(name='Hand.R')
_vg.add([228, 260, 261, 262, 263, 264, 366, 367, 368, 369, 384, 385, 387, 388, 389, 390, 391, 392, 393, 394, 403, 404], 1.0, 'REPLACE')
_vg = ob_male_police.vertex_groups.new(name='Finger01.R')
_vg.add([367, 368, 370, 371, 372, 373, 374, 375, 384, 386, 387, 390, 391, 394, 404, 405, 558, 559, 560, 561, 562, 563, 564, 565], 1.0, 'REPLACE')
_vg = ob_male_police.vertex_groups.new(name='Finger02.R')
_vg.add([395, 396, 397, 398, 399, 400, 401, 402, 406, 407, 408, 409, 410, 411, 412, 413, 534, 535, 536, 537, 538, 539, 540, 541, 542, 543, 544, 545, 546, 547, 548, 549, 558, 559, 560, 561, 562, 563, 564, 565], 1.0, 'REPLACE')
_vg = ob_male_police.vertex_groups.new(name='Thumb01.R')
_vg.add([380, 381, 382, 383, 384, 385, 391, 392], 1.0, 'REPLACE')
_vg = ob_male_police.vertex_groups.new(name='Thumb02.R')
_vg.add([376, 377, 378, 379, 380, 381, 382, 383], 1.0, 'REPLACE')
_vg = ob_male_police.vertex_groups.new(name='UpperLeg.L')
_vg.add([30, 31, 32, 33, 34, 35, 75, 76, 77, 78, 79, 80, 81, 82, 83, 84, 85, 86, 566, 567, 568, 569, 570, 571, 600, 601, 602, 603, 604, 605, 606, 607, 608, 609, 610, 611], 1.0, 'REPLACE')
_vg = ob_male_police.vertex_groups.new(name='LowerLeg.L')
_vg.add([36, 37, 38, 39, 40, 41, 87, 88, 89, 90, 91, 92, 93, 94, 95, 96, 97, 98, 203, 204, 205, 206, 207, 208, 209, 210, 211, 212, 213, 214, 566, 567, 568, 569, 570, 571, 594, 595, 596, 597, 598, 599], 1.0, 'REPLACE')
_vg = ob_male_police.vertex_groups.new(name='Foot.L')
_vg.add([36, 37, 38, 39, 40, 41, 99, 100, 101, 102, 103, 104, 113, 114, 115, 116, 117, 118, 119, 120, 121, 122, 123, 124, 125, 126, 127, 128, 578, 579, 580, 581, 582, 583, 584, 585], 1.0, 'REPLACE')
_vg = ob_male_police.vertex_groups.new(name='Toes.L')
_vg.add([105, 106, 107, 108, 109, 110, 111, 112, 586, 587, 588, 589, 590, 591, 592, 593], 1.0, 'REPLACE')
_vg = ob_male_police.vertex_groups.new(name='UpperLeg.R')
_vg.add([265, 266, 267, 268, 269, 270, 312, 313, 314, 315, 316, 317, 318, 319, 320, 321, 322, 323, 572, 573, 574, 575, 576, 577, 612, 613, 614, 615, 616, 617, 618, 619, 620, 621, 622, 623], 1.0, 'REPLACE')
_vg = ob_male_police.vertex_groups.new(name='LowerLeg.R')
_vg.add([271, 272, 273, 274, 275, 276, 324, 325, 326, 327, 328, 329, 330, 331, 332, 333, 334, 335, 453, 454, 455, 456, 457, 458, 459, 460, 461, 462, 463, 464, 572, 573, 574, 575, 576, 577, 640, 641, 642, 643, 644, 645], 1.0, 'REPLACE')
_vg = ob_male_police.vertex_groups.new(name='Foot.R')
_vg.add([271, 272, 273, 274, 275, 276, 336, 337, 338, 339, 340, 341, 350, 351, 352, 353, 354, 355, 356, 357, 358, 359, 360, 361, 362, 363, 364, 365, 646, 647, 648, 649, 650, 651, 652, 653], 1.0, 'REPLACE')
_vg = ob_male_police.vertex_groups.new(name='Toes.R')
_vg.add([342, 343, 344, 345, 346, 347, 348, 349, 646, 647, 648, 649, 650, 651, 652, 653, 654, 655, 656, 657, 658, 659, 660, 661], 1.0, 'REPLACE')
_m = ob_male_police.modifiers.new('Armature', 'ARMATURE')
_m.object = ob_armature

# ---- collection membership
scene.collection.objects.link(ob_armature)
col_collection.objects.link(ob_male_police)

# ---- scene / render settings (as saved in the file)
scene.frame_start = 1; scene.frame_end = 250; scene.frame_set(1)
scene.render.engine = 'BLENDER_EEVEE_NEXT'
scene.render.image_settings.file_format = 'JPEG'
scene.render.image_settings.color_mode = 'RGB'
scene.render.resolution_x = 640
scene.render.resolution_y = 480
scene.cycles.use_denoising = False
scene.cycles.samples = 128
scene.cycles.sampling_pattern = 'TABULATED_SOBOL'
scene.cycles.use_adaptive_sampling = False
scene.cycles.use_light_tree = False
scene.eevee.bokeh_max_size = 100.3
scene.view_settings.view_transform = 'Filmic'
bpy.context.view_layer.update()

# ---- added for rendering (the .blend has no active camera and no usable light): camera, sun
cam_auto = bpy.data.cameras.new('AutoCamera')
cam_auto.lens = 50.0
cam_auto.sensor_width = 36.0
cam_auto.clip_end = 1000.0
ob_auto_camera = bpy.data.objects.new('AutoCamera', cam_auto)
scene.collection.objects.link(ob_auto_camera)
ob_auto_camera.location = (3.36871, -4.12416, 4.33994)
ob_auto_camera.rotation_euler = (1.09748, -7.21219e-08, 0.694738)
scene.camera = ob_auto_camera
light_auto_sun = bpy.data.lights.new('AutoSun', 'SUN')
light_auto_sun.energy = 3.0
light_auto_sun.angle = 0.0523599
ob_auto_sun = bpy.data.objects.new('AutoSun', light_auto_sun)
scene.collection.objects.link(ob_auto_sun)
ob_auto_sun.rotation_euler = (0.872665, 0.174533, 0.523599)
bpy.context.view_layer.update()

